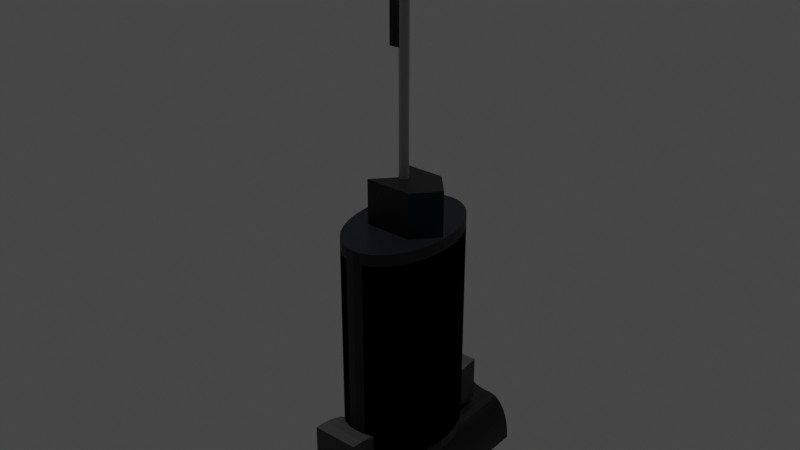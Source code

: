 # Source: Hoover.blend  (saved by Blender 2.80.75; exported with 4.5.12 LTS)
import bpy
from mathutils import Matrix  # noqa: F401  (used for matrix-valued properties, if any)

bpy.ops.wm.read_factory_settings(use_empty=True)
scene = bpy.context.scene
scene.name = 'Scene'

# ---- collections
col_collection = bpy.data.collections.new('Collection'); scene.collection.children.link(col_collection)

# ---- materials (node trees are filled in below, after node groups)
mat_material = bpy.data.materials.new('Material')
mat_material.alpha_threshold = 0.0
mat_material.use_transparent_shadow = False
mat_material.line_color = (0.0, 0.0, 0.0, 1.0)
mat_material_001 = bpy.data.materials.new('Material.001')
mat_material_001.use_transparent_shadow = False
mat_dark_blue_001 = bpy.data.materials.new('Dark Blue.001')
mat_dark_blue_001.use_transparent_shadow = False
mat_blue = bpy.data.materials.new('Blue')
mat_blue.use_transparent_shadow = False
mat_light_blue = bpy.data.materials.new('Light Blue')
mat_light_blue.use_transparent_shadow = False
mat_dark_blue = bpy.data.materials.new('Dark Blue')
mat_dark_blue.use_transparent_shadow = False
mat_hoovertube = bpy.data.materials.new('HooverTube')
mat_hoovertube.use_transparent_shadow = False
mat_hooverhandle = bpy.data.materials.new('HooverHandle')
mat_hooverhandle.use_transparent_shadow = False
mat_box = bpy.data.materials.new('Box')
mat_box.use_transparent_shadow = False
mat_button = bpy.data.materials.new('Button')
mat_button.use_transparent_shadow = False

# ---- material node trees
mat_material.use_nodes = True; mat_material.node_tree.nodes.clear()
_N = mat_material.node_tree.nodes; _L = mat_material.node_tree.links
n0 = _N.new('ShaderNodeOutputMaterial'); n0.name = 'Material Output'; n0.location = (300, 300)
n1 = _N.new('ShaderNodeBsdfPrincipled'); n1.name = 'Principled BSDF'; n1.location = (10, 300)
n1.distribution = 'GGX'
n1.subsurface_method = 'BURLEY'
n1.inputs[0].default_value = (0.0, 0.0, 0.0, 1.0)
n1.inputs[2].default_value = 0.4
n1.inputs[3].default_value = 1.45
n1.inputs[27].default_value = (0.0, 0.0, 0.0, 1.0)
n1.inputs[28].default_value = 1.0
_L.new(n1.outputs[0], n0.inputs[0])
n0.is_active_output = True
mat_material_001.use_nodes = True; mat_material_001.node_tree.nodes.clear()
_N = mat_material_001.node_tree.nodes; _L = mat_material_001.node_tree.links
n0 = _N.new('ShaderNodeOutputMaterial'); n0.name = 'Material Output'; n0.location = (300, 300)
n1 = _N.new('ShaderNodeBsdfPrincipled'); n1.name = 'Principled BSDF'; n1.location = (10, 300)
n1.distribution = 'GGX'
n1.subsurface_method = 'BURLEY'
n1.inputs[0].default_value = (0.04445, 0.04445, 0.04445, 1.0)
n1.inputs[3].default_value = 1.45
n1.inputs[27].default_value = (0.0, 0.0, 0.0, 1.0)
n1.inputs[28].default_value = 1.0
_L.new(n1.outputs[0], n0.inputs[0])
n0.is_active_output = True
mat_dark_blue_001.use_nodes = True; mat_dark_blue_001.node_tree.nodes.clear()
_N = mat_dark_blue_001.node_tree.nodes; _L = mat_dark_blue_001.node_tree.links
n0 = _N.new('ShaderNodeOutputMaterial'); n0.name = 'Material Output'; n0.location = (300, 300)
n1 = _N.new('ShaderNodeBsdfPrincipled'); n1.name = 'Principled BSDF'; n1.location = (10, 300)
n1.distribution = 'GGX'
n1.subsurface_method = 'BURLEY'
n1.inputs[0].default_value = (0.0, 0.0, 0.0, 1.0)
n1.inputs[2].default_value = 0.0
n1.inputs[3].default_value = 1.45
n1.inputs[13].default_value = 0.0
n1.inputs[20].default_value = 0.0
n1.inputs[27].default_value = (0.0, 0.0, 0.0, 1.0)
n1.inputs[28].default_value = 1.0
_L.new(n1.outputs[0], n0.inputs[0])
n0.is_active_output = True
mat_blue.use_nodes = True; mat_blue.node_tree.nodes.clear()
_N = mat_blue.node_tree.nodes; _L = mat_blue.node_tree.links
n0 = _N.new('ShaderNodeOutputMaterial'); n0.name = 'Material Output'; n0.location = (300, 300)
n1 = _N.new('ShaderNodeBsdfPrincipled'); n1.name = 'Principled BSDF'; n1.location = (10, 300)
n1.distribution = 'GGX'
n1.subsurface_method = 'BURLEY'
n1.inputs[0].default_value = (0.0, 0.001165, 0.005605, 1.0)
n1.inputs[3].default_value = 1.45
n1.inputs[27].default_value = (0.0, 0.0, 0.0, 1.0)
n1.inputs[28].default_value = 1.0
_L.new(n1.outputs[0], n0.inputs[0])
n0.is_active_output = True
mat_light_blue.use_nodes = True; mat_light_blue.node_tree.nodes.clear()
_N = mat_light_blue.node_tree.nodes; _L = mat_light_blue.node_tree.links
n0 = _N.new('ShaderNodeOutputMaterial'); n0.name = 'Material Output'; n0.location = (300, 300)
n1 = _N.new('ShaderNodeBsdfPrincipled'); n1.name = 'Principled BSDF'; n1.location = (10, 300)
n1.distribution = 'GGX'
n1.subsurface_method = 'BURLEY'
n1.inputs[0].default_value = (0.004155, 0.0331, 0.02853, 1.0)
n1.inputs[1].default_value = 1.0
n1.inputs[3].default_value = 1.45
n1.inputs[27].default_value = (0.0, 0.0, 0.0, 1.0)
n1.inputs[28].default_value = 1.0
_L.new(n1.outputs[0], n0.inputs[0])
n0.is_active_output = True
mat_dark_blue.use_nodes = True; mat_dark_blue.node_tree.nodes.clear()
_N = mat_dark_blue.node_tree.nodes; _L = mat_dark_blue.node_tree.links
n0 = _N.new('ShaderNodeOutputMaterial'); n0.name = 'Material Output'; n0.location = (300, 300)
n1 = _N.new('ShaderNodeBsdfPrincipled'); n1.name = 'Principled BSDF'; n1.location = (10, 300)
n1.distribution = 'GGX'
n1.subsurface_method = 'BURLEY'
n1.inputs[0].default_value = (0.0, 0.0, 0.0, 1.0)
n1.inputs[3].default_value = 1.45
n1.inputs[27].default_value = (0.0, 0.0, 0.0, 1.0)
n1.inputs[28].default_value = 1.0
_L.new(n1.outputs[0], n0.inputs[0])
n0.is_active_output = True
mat_hoovertube.use_nodes = True; mat_hoovertube.node_tree.nodes.clear()
_N = mat_hoovertube.node_tree.nodes; _L = mat_hoovertube.node_tree.links
n0 = _N.new('ShaderNodeOutputMaterial'); n0.name = 'Material Output'; n0.location = (300, 300)
n1 = _N.new('ShaderNodeBsdfPrincipled'); n1.name = 'Principled BSDF'; n1.location = (10, 300)
n1.distribution = 'GGX'
n1.subsurface_method = 'BURLEY'
n1.inputs[0].default_value = (1.0, 1.0, 1.0, 1.0)
n1.inputs[1].default_value = 1.0
n1.inputs[2].default_value = 1.0
n1.inputs[3].default_value = 1.45
n1.inputs[13].default_value = 0.0
n1.inputs[20].default_value = 0.0
n1.inputs[27].default_value = (0.0, 0.0, 0.0, 1.0)
n1.inputs[28].default_value = 1.0
_L.new(n1.outputs[0], n0.inputs[0])
n0.is_active_output = True
mat_hooverhandle.use_nodes = True; mat_hooverhandle.node_tree.nodes.clear()
_N = mat_hooverhandle.node_tree.nodes; _L = mat_hooverhandle.node_tree.links
n0 = _N.new('ShaderNodeOutputMaterial'); n0.name = 'Material Output'; n0.location = (300, 300)
n1 = _N.new('ShaderNodeBsdfPrincipled'); n1.name = 'Principled BSDF'; n1.location = (10, 300)
n1.distribution = 'GGX'
n1.subsurface_method = 'BURLEY'
n1.inputs[0].default_value = (0.0, 0.0, 0.0, 1.0)
n1.inputs[2].default_value = 0.5667
n1.inputs[3].default_value = 1.45
n1.inputs[24].default_value = 0.2
n1.inputs[27].default_value = (0.0, 0.0, 0.0, 1.0)
n1.inputs[28].default_value = 1.0
_L.new(n1.outputs[0], n0.inputs[0])
n0.is_active_output = True
mat_box.use_nodes = True; mat_box.node_tree.nodes.clear()
_N = mat_box.node_tree.nodes; _L = mat_box.node_tree.links
n0 = _N.new('ShaderNodeOutputMaterial'); n0.name = 'Material Output'; n0.location = (300, 300)
n1 = _N.new('ShaderNodeBsdfPrincipled'); n1.name = 'Principled BSDF'; n1.location = (10, 300)
n1.distribution = 'GGX'
n1.subsurface_method = 'BURLEY'
n1.inputs[0].default_value = (0.0, 0.0, 0.0, 1.0)
n1.inputs[3].default_value = 1.45
n1.inputs[27].default_value = (0.0, 0.0, 0.0, 1.0)
n1.inputs[28].default_value = 1.0
_L.new(n1.outputs[0], n0.inputs[0])
n0.is_active_output = True
mat_button.use_nodes = True; mat_button.node_tree.nodes.clear()
_N = mat_button.node_tree.nodes; _L = mat_button.node_tree.links
n0 = _N.new('ShaderNodeOutputMaterial'); n0.name = 'Material Output'; n0.location = (300, 300)
n1 = _N.new('ShaderNodeBsdfPrincipled'); n1.name = 'Principled BSDF'; n1.location = (10, 300)
n1.distribution = 'GGX'
n1.subsurface_method = 'BURLEY'
n1.inputs[3].default_value = 1.45
n1.inputs[27].default_value = (0.0, 0.0, 0.0, 1.0)
n1.inputs[28].default_value = 1.0
_L.new(n1.outputs[0], n0.inputs[0])
n0.is_active_output = True

# ---- world
world_world = bpy.data.worlds.new('World'); scene.world = world_world
world_world.use_nodes = True; world_world.node_tree.nodes.clear()
_N = world_world.node_tree.nodes; _L = world_world.node_tree.links
n0 = _N.new('ShaderNodeOutputWorld'); n0.name = 'World Output'; n0.location = (300, 300)
n1 = _N.new('ShaderNodeBackground'); n1.name = 'Background'; n1.location = (10, 300)
n1.inputs[0].default_value = (0.05088, 0.05088, 0.05088, 1.0)
_L.new(n1.outputs[0], n0.inputs[0])
n0.is_active_output = True
world_world.color = (0.05088, 0.05088, 0.05088)
world_world.use_sun_shadow = False
world_world.sun_shadow_jitter_overblur = 0.0

# ---- lights
light_sun = bpy.data.lights.new('Sun', 'SUN')
light_sun.transmission_factor = 0.0
light_sun.energy = 1.0
light_sun.shadow_soft_size = 0.125

# ---- meshes
me_cube = bpy.data.meshes.new('Cube')
me_cube.from_pydata([(0.0, 1.0, 1.256), (1.0, 1.0, -1.0), (1.0, -1.0, -1.0), (-1.0, 1.0, -1.0), (-1.0, -1.0, -1.0), (0.0, 1.0, -1.0), (0.0, -1.0, -1.0), (-0.5, 1.0, -1.0), (-0.5, -1.0, 1.0), (-0.5, -1.0, -1.0), (-0.5, 1.0, 1.0), (0.5, -1.0, -1.0), (0.5, 1.0, 1.0), (0.5, 1.0, -1.0), (0.5, -1.0, 1.0), (0.5, 1.0, 1.0), (1.0, 1.0, -1.0), (0.5712, 1.0, 0.9796), (0.6409, 1.0, 0.919), (0.7077, 1.0, 0.8193), (0.7703, 1.0, 0.6825), (0.8274, 1.0, 0.5115), (0.8779, 1.0, 0.3097), (0.9206, 1.0, 0.08128), (0.9548, 1.0, -0.1692), (0.9797, 1.0, -0.4365), (0.9949, 1.0, -0.7154), (1.0, -1.0, -1.0), (0.5, -1.0, 1.0), (0.9949, -1.0, -0.7154), (0.9797, -1.0, -0.4365), (0.9548, -1.0, -0.1692), (0.9206, -1.0, 0.08128), (0.8779, -1.0, 0.3097), (0.8274, -1.0, 0.5115), (0.7703, -1.0, 0.6825), (0.7077, -1.0, 0.8193), (0.6409, -1.0, 0.919), (0.5712, -1.0, 0.9796), (0.0, -1.0, 1.256), (0.5, -1.0, 1.0), (0.0, -1.0, 1.256), (-0.4999, -1.0, 1.0), (0.0, -1.0, 0.2306), (0.4132, -1.0, 1.004), (0.329, -1.0, 1.015), (0.25, -1.0, 1.034), (0.1786, -1.0, 1.06), (0.117, -1.0, 1.091), (0.06699, -1.0, 1.128), (0.03015, -1.0, 1.168), (0.007596, -1.0, 1.211), (0.0, 1.0, 1.256), (0.5, 1.0, 1.0), (0.0, 1.0, 0.2306), (-0.4999, 1.0, 1.0), (0.007596, 1.0, 1.211), (0.03015, 1.0, 1.168), (0.06699, 1.0, 1.128), (0.117, 1.0, 1.091), (0.1786, 1.0, 1.06), (0.25, 1.0, 1.034), (0.329, 1.0, 1.015), (0.4132, 1.0, 1.004), (-1.0, 1.0, -0.03376), (-0.5, 1.0, 1.0), (-0.9964, 1.0, 0.09084), (-0.9855, 1.0, 0.2136), (-0.9675, 1.0, 0.3328), (-0.9427, 1.0, 0.4467), (-0.9115, 1.0, 0.5535), (-0.8743, 1.0, 0.6517), (-0.8316, 1.0, 0.74), (-0.784, 1.0, 0.817), (-0.7324, 1.0, 0.8816), (-0.6773, 1.0, 0.9328), (-0.6197, 1.0, 0.97), (-0.5603, 1.0, 0.9925), (-0.5, -1.0, 1.0), (-1.0, -1.0, -0.03376), (-0.5603, -1.0, 0.9925), (-0.6197, -1.0, 0.97), (-0.6773, -1.0, 0.9328), (-0.7324, -1.0, 0.8816), (-0.784, -1.0, 0.817), (-0.8316, -1.0, 0.74), (-0.8743, -1.0, 0.6517), (-0.9115, -1.0, 0.5535), (-0.9427, -1.0, 0.4467), (-0.9675, -1.0, 0.3328), (-0.9855, -1.0, 0.2136), (-0.9964, -1.0, 0.09084), (-0.5, 1.0, 1.0), (0.0, 1.0, 1.256), (-0.4938, 1.0, 1.04), (-0.4755, 1.0, 1.079), (-0.4455, 1.0, 1.116), (-0.4045, 1.0, 1.15), (-0.3536, 1.0, 1.181), (-0.2939, 1.0, 1.207), (-0.227, 1.0, 1.228), (-0.1545, 1.0, 1.243), (-0.07822, 1.0, 1.253), (0.0, -1.0, 1.256), (-0.5, -1.0, 1.0), (-0.07822, -1.0, 1.253), (-0.1545, -1.0, 1.243), (-0.227, -1.0, 1.228), (-0.2939, -1.0, 1.207), (-0.3536, -1.0, 1.181), (-0.4045, -1.0, 1.15), (-0.4455, -1.0, 1.116), (-0.4755, -1.0, 1.079), (-0.4938, -1.0, 1.04), (-1.0, 0.9, -1.0), (0.0, 0.9, 1.256), (1.0, 0.9, -1.0), (0.0, 0.9, -1.0), (-0.5, 0.9, -1.0), (-0.5, 0.9, 1.0), (0.5, 0.9, 1.0), (0.5, 0.9, -1.0), (0.5, 0.9, 1.0), (0.5712, 0.9, 0.9796), (0.6409, 0.9, 0.919), (0.7077, 0.9, 0.8193), (0.7703, 0.9, 0.6825), (0.8274, 0.9, 0.5115), (0.8779, 0.9, 0.3097), (0.9206, 0.9, 0.08128), (0.9548, 0.9, -0.1692), (0.9797, 0.9, -0.4365), (0.9949, 0.9, -0.7154), (1.0, 0.9, -1.0), (0.0, 0.9, 1.256), (0.007596, 0.9, 1.211), (0.03015, 0.9, 1.168), (0.06699, 0.9, 1.128), (0.117, 0.9, 1.091), (0.1786, 0.9, 1.06), (0.25, 0.9, 1.034), (0.329, 0.9, 1.015), (0.4132, 0.9, 1.004), (0.5, 0.9, 1.0), (-0.5, 0.9, 1.0), (-0.5603, 0.9, 0.9925), (-0.6197, 0.9, 0.97), (-0.6773, 0.9, 0.9328), (-0.7324, 0.9, 0.8816), (-0.784, 0.9, 0.817), (-0.8316, 0.9, 0.74), (-0.8743, 0.9, 0.6517), (-0.9115, 0.9, 0.5535), (-0.9427, 0.9, 0.4467), (-0.9675, 0.9, 0.3328), (-0.9855, 0.9, 0.2136), (-0.9964, 0.9, 0.09084), (-1.0, 0.9, -0.03376), (-0.5, 0.9, 1.0), (-0.4938, 0.9, 1.04), (-0.4755, 0.9, 1.079), (-0.4455, 0.9, 1.116), (-0.4045, 0.9, 1.15), (-0.3536, 0.9, 1.181), (-0.2939, 0.9, 1.207), (-0.227, 0.9, 1.228), (-0.1545, 0.9, 1.243), (-0.07822, 0.9, 1.253), (0.0, 0.9, 1.256), (-1.0, -0.905, -1.0), (0.0, -0.905, 1.256), (0.0, -0.905, -1.0), (-0.5, -0.905, -1.0), (-0.5, -0.905, 1.0), (0.5, -0.905, 1.0), (0.5, -0.905, -1.0), (0.5, -0.905, 1.0), (0.0, -0.905, 1.256), (-0.5603, -0.905, 0.9925), (-0.6197, -0.905, 0.97), (-0.6773, -0.905, 0.9328), (-0.7324, -0.905, 0.8816), (-0.784, -0.905, 0.817), (-0.8316, -0.905, 0.74), (-0.8743, -0.905, 0.6517), (-0.9115, -0.905, 0.5535), (-0.9427, -0.905, 0.4467), (-0.9675, -0.905, 0.3328), (-0.9855, -0.905, 0.2136), (-0.9964, -0.905, 0.09084), (-1.0, -0.905, -0.03376), (-0.5, -0.905, 1.0), (1.0, -0.905, -1.0), (0.5712, -0.905, 0.9796), (0.6409, -0.905, 0.919), (0.7077, -0.905, 0.8193), (0.7703, -0.905, 0.6825), (0.8274, -0.905, 0.5115), (0.8779, -0.905, 0.3097), (0.9206, -0.905, 0.08128), (0.9548, -0.905, -0.1692), (0.9797, -0.905, -0.4365), (0.9949, -0.905, -0.7154), (1.0, -0.905, -1.0), (0.007596, -0.905, 1.211), (0.03015, -0.905, 1.168), (0.06699, -0.905, 1.128), (0.117, -0.905, 1.091), (0.1786, -0.905, 1.06), (0.25, -0.905, 1.034), (0.329, -0.905, 1.015), (0.4132, -0.905, 1.004), (0.5, -0.905, 1.0), (-0.5, -0.905, 1.0), (-0.4938, -0.905, 1.04), (-0.4755, -0.905, 1.079), (-0.4455, -0.905, 1.116), (-0.4045, -0.905, 1.15), (-0.3536, -0.905, 1.181), (-0.2939, -0.905, 1.207), (-0.227, -0.905, 1.228), (-0.1545, -0.905, 1.243), (-0.07822, -0.905, 1.253), (0.0, -0.905, 1.256)], [], [(9, 8, 78, 80, 81, 82, 83, 84, 85, 86, 87, 88, 89, 90, 91, 79, 4), (173, 213, 78, 8), (175, 192, 2, 11), (176, 174, 14, 28), (192, 203, 27, 2), (5, 54, 53, 12, 13), (172, 171, 6, 9), (134, 52, 0, 115), (11, 14, 40, 43, 6), (169, 172, 9, 4), (114, 157, 64, 3), (8, 42, 41, 39, 103, 105, 106, 107, 108, 109, 110, 111, 112, 113, 104), (2, 27, 29, 30, 31, 32, 33, 34, 35, 36, 37, 38, 28, 14, 11), (52, 55, 10, 92, 94, 95, 96, 97, 98, 99, 100, 101, 102, 93, 0), (171, 175, 11, 6), (176, 28, 38, 193), (193, 38, 37, 194), (194, 37, 36, 195), (195, 36, 35, 196), (196, 35, 34, 197), (197, 34, 33, 198), (198, 33, 32, 199), (199, 32, 31, 200), (200, 31, 30, 201), (201, 30, 29, 202), (202, 29, 27, 203), (13, 12, 15, 17, 18, 19, 20, 21, 22, 23, 24, 25, 26, 16, 1), (173, 8, 104, 191), (6, 43, 42, 8, 9), (7, 10, 55, 54, 5), (40, 44, 45, 46, 47, 48, 49, 50, 51, 41, 42, 43), (52, 56, 57, 58, 59, 60, 61, 62, 63, 53, 54, 55), (177, 41, 51, 204), (204, 51, 50, 205), (205, 50, 49, 206), (206, 49, 48, 207), (207, 48, 47, 208), (208, 47, 46, 209), (209, 46, 45, 210), (210, 45, 44, 211), (211, 44, 40, 212), (174, 212, 40, 14), (144, 65, 77, 145), (145, 77, 76, 146), (146, 76, 75, 147), (147, 75, 74, 148), (148, 74, 73, 149), (149, 73, 72, 150), (150, 72, 71, 151), (151, 71, 70, 152), (152, 70, 69, 153), (153, 69, 68, 154), (154, 68, 67, 155), (155, 67, 66, 156), (156, 66, 64, 157), (3, 64, 66, 67, 68, 69, 70, 71, 72, 73, 74, 75, 76, 77, 65, 10, 7), (191, 104, 113, 214), (214, 113, 112, 215), (215, 112, 111, 216), (216, 111, 110, 217), (217, 110, 109, 218), (218, 109, 108, 219), (219, 108, 107, 220), (220, 107, 106, 221), (221, 106, 105, 222), (222, 105, 103, 223), (170, 223, 103, 39), (0, 93, 168, 115), (102, 167, 168, 93), (101, 166, 167, 102), (100, 165, 166, 101), (99, 164, 165, 100), (98, 163, 164, 99), (97, 162, 163, 98), (96, 161, 162, 97), (95, 160, 161, 96), (94, 159, 160, 95), (92, 158, 159, 94), (189, 156, 157, 190), (188, 155, 156, 189), (187, 154, 155, 188), (186, 153, 154, 187), (185, 152, 153, 186), (184, 151, 152, 185), (183, 150, 151, 184), (182, 149, 150, 183), (181, 148, 149, 182), (180, 147, 148, 181), (179, 146, 147, 180), (178, 145, 146, 179), (213, 144, 145, 178), (12, 53, 143, 120), (63, 142, 143, 53), (62, 141, 142, 63), (61, 140, 141, 62), (60, 139, 140, 61), (59, 138, 139, 60), (58, 137, 138, 59), (57, 136, 137, 58), (56, 135, 136, 57), (52, 134, 135, 56), (10, 119, 158, 92), (26, 132, 133, 16), (25, 131, 132, 26), (24, 130, 131, 25), (23, 129, 130, 24), (22, 128, 129, 23), (21, 127, 128, 22), (20, 126, 127, 21), (19, 125, 126, 20), (18, 124, 125, 19), (17, 123, 124, 18), (15, 122, 123, 17), (5, 13, 121, 117), (169, 190, 157, 114), (3, 7, 118, 114), (177, 134, 115, 170), (7, 5, 117, 118), (1, 16, 133, 116), (15, 12, 120, 122), (13, 1, 116, 121), (10, 65, 144, 119), (41, 177, 170, 39), (4, 79, 190, 169), (78, 213, 178, 80), (80, 178, 179, 81), (81, 179, 180, 82), (82, 180, 181, 83), (83, 181, 182, 84), (84, 182, 183, 85), (85, 183, 184, 86), (86, 184, 185, 87), (87, 185, 186, 88), (88, 186, 187, 89), (89, 187, 188, 90), (90, 188, 189, 91), (91, 189, 190, 79), (115, 168, 223, 170), (167, 222, 223, 168), (166, 221, 222, 167), (165, 220, 221, 166), (164, 219, 220, 165), (163, 218, 219, 164), (162, 217, 218, 163), (161, 216, 217, 162), (160, 215, 216, 161), (159, 214, 215, 160), (158, 191, 214, 159), (120, 143, 212, 174), (142, 211, 212, 143), (141, 210, 211, 142), (140, 209, 210, 141), (139, 208, 209, 140), (138, 207, 208, 139), (137, 206, 207, 138), (136, 205, 206, 137), (135, 204, 205, 136), (134, 177, 204, 135), (119, 173, 191, 158), (132, 202, 203, 133), (131, 201, 202, 132), (130, 200, 201, 131), (129, 199, 200, 130), (128, 198, 199, 129), (127, 197, 198, 128), (126, 196, 197, 127), (125, 195, 196, 126), (124, 194, 195, 125), (123, 193, 194, 124), (122, 176, 193, 123), (117, 121, 175, 171), (114, 118, 172, 169), (118, 117, 171, 172), (116, 133, 203, 192), (122, 120, 174, 176), (121, 116, 192, 175), (119, 144, 213, 173)])
_uv = me_cube.uv_layers.new(name='UVMap')
_uv.uv.foreach_set('vector', [0.375, 0.4375, 0.625, 0.4375, 0.625, 0.4375, 0.6241, 0.445, 0.6212, 0.4525, 0.6166, 0.4597, 0.6102, 0.4665, 0.6021, 0.473, 0.5925, 0.4789, 0.5815, 0.4843, 0.5692, 0.4889, 0.5558, 0.4928, 0.5416, 0.4959, 0.5267, 0.4982, 0.5114, 0.4995, 0.4958, 0.5, 0.375, 0.5, 0.2742, 0.1189, 0.5625, 0.2381, 0.5625, 0.25, 0.5625, 0.25, 0.5625, 0.9881, 0.625, 0.9881, 0.625, 1.0, 0.5625, 1.0, 0.4375, 0.2381, 0.216, 0.119, 0.4375, 0.25, 0.4375, 0.25, 0.06094, 0.3627, 0.125, 0.7381, 0.125, 0.75, 0.125, 0.75, 0.625, 0.625, 0.7788, 0.625, 0.875, 0.6875, 0.875, 0.6875, 0.625, 0.6875, 0.4375, 0.9881, 0.5, 0.9881, 0.5, 1.0, 0.4375, 1.0, 0.5, 0.0125, 0.5, 0.0, 0.5, 0.0, 0.25, 0.00625, 0.375, 0.3125, 0.625, 0.3125, 0.625, 0.3125, 0.5288, 0.375, 0.375, 0.375, 0.375, 0.9881, 0.4375, 0.9881, 0.4375, 1.0, 0.375, 1.0, 0.375, 0.7375, 0.4958, 0.7375, 0.4958, 0.75, 0.375, 0.75, 0.625, 0.4375, 0.625, 0.4375, 0.625, 0.375, 0.625, 0.375, 0.625, 0.375, 0.5482, 0.2949, 0.5545, 0.2981, 0.5606, 0.3011, 0.5662, 0.3039, 0.5833, 0.3064, 0.5833, 0.3085, 0.5833, 0.3102, 0.5833, 0.3115, 0.5833, 0.3122, 0.625, 0.4375, 0.375, 0.25, 0.375, 0.25, 0.4106, 0.2506, 0.4454, 0.2525, 0.4789, 0.2556, 0.5102, 0.2599, 0.5387, 0.2653, 0.5639, 0.2716, 0.5853, 0.2787, 0.6024, 0.2865, 0.6149, 0.2949, 0.6225, 0.3036, 0.625, 0.3125, 0.625, 0.3125, 0.375, 0.3125, 0.875, 0.625, 0.875, 0.5625, 0.875, 0.5625, 0.875, 0.5625, 0.6667, 0.1878, 0.6667, 0.1885, 0.6667, 0.1898, 0.6667, 0.1915, 0.6667, 0.1936, 0.6495, 0.1961, 0.6439, 0.1989, 0.6379, 0.2019, 0.6315, 0.2051, 0.875, 0.625, 0.875, 0.625, 0.5, 0.9881, 0.5625, 0.9881, 0.5625, 1.0, 0.5, 1.0, 0.4375, 0.2381, 0.4375, 0.25, 0.4286, 0.25, 0.4286, 0.2381, 0.4286, 0.2381, 0.4286, 0.25, 0.4199, 0.25, 0.4199, 0.2381, 0.4199, 0.2381, 0.4199, 0.25, 0.4115, 0.25, 0.4115, 0.2381, 0.4115, 0.2381, 0.4115, 0.25, 0.4037, 0.25, 0.4037, 0.2381, 0.4037, 0.2381, 0.4037, 0.25, 0.3966, 0.25, 0.3966, 0.2381, 0.3966, 0.2381, 0.3966, 0.25, 0.375, 0.25, 0.375, 0.2381, 0.2887, 0.7381, 0.2887, 0.75, 0.2602, 0.75, 0.2602, 0.7381, 0.2602, 0.7381, 0.2602, 0.75, 0.2289, 0.75, 0.2289, 0.7381, 0.2289, 0.7381, 0.2289, 0.75, 0.1954, 0.75, 0.1954, 0.7381, 0.1954, 0.7381, 0.1954, 0.75, 0.1606, 0.75, 0.1606, 0.7381, 0.1606, 0.7381, 0.1606, 0.75, 0.125, 0.75, 0.125, 0.7381, 0.625, 0.6875, 0.875, 0.6875, 0.875, 0.6875, 0.8725, 0.6964, 0.8649, 0.7051, 0.8524, 0.7135, 0.8353, 0.7213, 0.8139, 0.7284, 0.7887, 0.7347, 0.7602, 0.7401, 0.7289, 0.7444, 0.6954, 0.7475, 0.6606, 0.7494, 0.625, 0.75, 0.625, 0.75, 0.2742, 0.1189, 0.5625, 0.25, 0.5625, 0.25, 0.5625, 0.2381, 0.375, 0.375, 0.5288, 0.375, 0.625, 0.4375, 0.625, 0.4375, 0.375, 0.4375, 0.625, 0.5625, 0.875, 0.5625, 0.875, 0.5625, 0.7788, 0.625, 0.625, 0.625, 0.625, 0.3125, 0.6255, 0.3234, 0.6269, 0.3339, 0.6293, 0.3437, 0.625, 0.3527, 0.625, 0.3604, 0.625, 0.3666, 0.625, 0.3712, 0.625, 0.3741, 0.625, 0.375, 0.625, 0.375, 0.5288, 0.375, 0.875, 0.625, 0.875, 0.6259, 0.875, 0.6288, 0.875, 0.6334, 0.875, 0.625, 0.875, 0.625, 0.875, 0.625, 0.875, 0.625, 0.875, 0.625, 0.875, 0.625, 0.875, 0.625, 0.875, 0.5625, 0.5, 0.2381, 0.5, 0.25, 0.5, 0.25, 0.5, 0.2381, 0.5, 0.2381, 0.5, 0.25, 0.5, 0.25, 0.5, 0.2381, 0.5, 0.2381, 0.5, 0.25, 0.5, 0.25, 0.5, 0.2381, 0.5, 0.2381, 0.5, 0.25, 0.5, 0.25, 0.5, 0.2381, 0.5, 0.2381, 0.5, 0.25, 0.4777, 0.25, 0.4777, 0.2381, 0.4777, 0.2381, 0.4777, 0.25, 0.4688, 0.25, 0.4688, 0.2381, 0.4688, 0.2381, 0.4688, 0.25, 0.4589, 0.25, 0.4589, 0.2381, 0.4589, 0.2381, 0.4589, 0.25, 0.4484, 0.25, 0.4484, 0.2381, 0.4484, 0.2381, 0.4484, 0.25, 0.4375, 0.25, 0.4375, 0.2381, 0.216, 0.119, 0.4375, 0.2381, 0.4375, 0.25, 0.4375, 0.25, 0.5625, 0.0125, 0.5625, 0.0, 0.57, 0.0, 0.57, 0.0125, 0.57, 0.0125, 0.57, 0.0, 0.5775, 0.0, 0.5775, 0.0125, 0.5775, 0.0125, 0.5775, 0.0, 0.5847, 0.0, 0.5847, 0.0125, 0.5847, 0.0125, 0.5847, 0.0, 0.5915, 0.0, 0.5915, 0.0125, 0.5915, 0.0125, 0.5915, 0.0, 0.598, 0.0, 0.598, 0.0125, 0.598, 0.0125, 0.598, 0.0, 0.6039, 0.0, 0.6039, 0.0125, 0.6039, 0.0125, 0.6039, 0.0, 0.625, 0.0, 0.625, 0.0125, 0.5815, 0.7375, 0.5815, 0.75, 0.5692, 0.75, 0.5692, 0.7375, 0.5692, 0.7375, 0.5692, 0.75, 0.5558, 0.75, 0.5558, 0.7375, 0.5558, 0.7375, 0.5558, 0.75, 0.5416, 0.75, 0.5416, 0.7375, 0.5416, 0.7375, 0.5416, 0.75, 0.5267, 0.75, 0.5267, 0.7375, 0.5267, 0.7375, 0.5267, 0.75, 0.5114, 0.75, 0.5114, 0.7375, 0.5114, 0.7375, 0.5114, 0.75, 0.4958, 0.75, 0.4958, 0.7375, 0.625, 0.5, 0.7458, 0.5, 0.7614, 0.5005, 0.7767, 0.5018, 0.7916, 0.5041, 0.8058, 0.5072, 0.8192, 0.5111, 0.8315, 0.5157, 0.8425, 0.5211, 0.8521, 0.527, 0.8602, 0.5335, 0.8666, 0.5403, 0.8712, 0.5475, 0.8741, 0.555, 0.875, 0.5625, 0.875, 0.5625, 0.625, 0.5625, 0.5625, 0.2381, 0.5625, 0.25, 0.5833, 0.3122, 0.5873, 0.3063, 0.5873, 0.3063, 0.5833, 0.3122, 0.5833, 0.3115, 0.5873, 0.3056, 0.5873, 0.3056, 0.5833, 0.3115, 0.5833, 0.3102, 0.5873, 0.3045, 0.5873, 0.3045, 0.5833, 0.3102, 0.5833, 0.3085, 0.5873, 0.303, 0.5873, 0.303, 0.5833, 0.3085, 0.5833, 0.3064, 0.5873, 0.301, 0.5873, 0.301, 0.5833, 0.3064, 0.5662, 0.3039, 0.5701, 0.2988, 0.5701, 0.2988, 0.5662, 0.3039, 0.5606, 0.3011, 0.5645, 0.2963, 0.5645, 0.2963, 0.5606, 0.3011, 0.5545, 0.2981, 0.5585, 0.2935, 0.5585, 0.2935, 0.5545, 0.2981, 0.5482, 0.2949, 0.5521, 0.2907, 0.5521, 0.2907, 0.5482, 0.2949, 0.5, 0.25, 0.5, 0.2381, 0.2469, 0.119, 0.5, 0.2381, 0.5, 0.25, 0.5, 0.25, 0.5, 0.0, 0.5, 0.0, 0.5, 0.0125, 0.25, 0.00625, 0.6315, 0.2051, 0.6274, 0.2096, 0.5, 0.0125, 0.5, 0.0, 0.6379, 0.2019, 0.6337, 0.2067, 0.6274, 0.2096, 0.6315, 0.2051, 0.6439, 0.1989, 0.6397, 0.204, 0.6337, 0.2067, 0.6379, 0.2019, 0.6495, 0.1961, 0.6453, 0.2015, 0.6397, 0.204, 0.6439, 0.1989, 0.6667, 0.1936, 0.6625, 0.1992, 0.6453, 0.2015, 0.6495, 0.1961, 0.6667, 0.1915, 0.6625, 0.1973, 0.6625, 0.1992, 0.6667, 0.1936, 0.6667, 0.1898, 0.6625, 0.1958, 0.6625, 0.1973, 0.6667, 0.1915, 0.6667, 0.1885, 0.6625, 0.1947, 0.6625, 0.1958, 0.6667, 0.1898, 0.6667, 0.1878, 0.6625, 0.194, 0.6625, 0.1947, 0.6667, 0.1885, 0.5625, 0.0, 0.5625, 0.0125, 0.6625, 0.194, 0.6667, 0.1878, 0.5114, 0.5119, 0.5114, 0.7375, 0.4958, 0.7375, 0.4958, 0.5119, 0.5267, 0.5119, 0.5267, 0.7375, 0.5114, 0.7375, 0.5114, 0.5119, 0.5416, 0.5119, 0.5416, 0.7375, 0.5267, 0.7375, 0.5267, 0.5119, 0.5558, 0.5119, 0.5558, 0.7375, 0.5416, 0.7375, 0.5416, 0.5119, 0.5692, 0.5119, 0.5692, 0.7375, 0.5558, 0.7375, 0.5558, 0.5119, 0.5815, 0.5119, 0.5815, 0.7375, 0.5692, 0.7375, 0.5692, 0.5119, 0.6039, 0.2381, 0.6039, 0.0125, 0.625, 0.0125, 0.625, 0.2381, 0.598, 0.2381, 0.598, 0.0125, 0.6039, 0.0125, 0.6039, 0.2381, 0.5915, 0.2381, 0.5915, 0.0125, 0.598, 0.0125, 0.598, 0.2381, 0.5847, 0.2381, 0.5847, 0.0125, 0.5915, 0.0125, 0.5915, 0.2381, 0.5775, 0.2381, 0.5775, 0.0125, 0.5847, 0.0125, 0.5847, 0.2381, 0.57, 0.2381, 0.57, 0.0125, 0.5775, 0.0125, 0.5775, 0.2381, 0.5625, 0.2381, 0.5625, 0.0125, 0.57, 0.0125, 0.57, 0.2381, 0.4375, 0.0, 0.4375, 0.0, 0.4375, 0.0125, 0.2188, 0.00625, 0.4484, 0.0, 0.4484, 0.0125, 0.4375, 0.0125, 0.4375, 0.0, 0.4589, 0.0, 0.4589, 0.0125, 0.4484, 0.0125, 0.4484, 0.0, 0.4688, 0.0, 0.4688, 0.0125, 0.4589, 0.0125, 0.4589, 0.0, 0.4777, 0.0, 0.4777, 0.0125, 0.4688, 0.0125, 0.4688, 0.0, 0.5, 0.0, 0.5, 0.0125, 0.4777, 0.0125, 0.4777, 0.0, 0.5, 0.0, 0.5, 0.0125, 0.5, 0.0125, 0.5, 0.0, 0.5, 0.0, 0.5, 0.0125, 0.5, 0.0125, 0.5, 0.0, 0.5, 0.0, 0.5, 0.0125, 0.5, 0.0125, 0.5, 0.0, 0.5, 0.0, 0.5, 0.0125, 0.5, 0.0125, 0.5, 0.0, 0.5625, 0.0, 0.2812, 0.00625, 0.5625, 0.0125, 0.5625, 0.0, 0.1606, 0.5, 0.1606, 0.5125, 0.125, 0.5125, 0.125, 0.5, 0.1954, 0.5, 0.1954, 0.5125, 0.1606, 0.5125, 0.1606, 0.5, 0.2289, 0.5, 0.2289, 0.5125, 0.1954, 0.5125, 0.1954, 0.5, 0.2602, 0.5, 0.2602, 0.5125, 0.2289, 0.5125, 0.2289, 0.5, 0.2887, 0.5, 0.2887, 0.5125, 0.2602, 0.5125, 0.2602, 0.5, 0.3966, 0.0, 0.3966, 0.0125, 0.375, 0.0125, 0.375, 0.0, 0.4037, 0.0, 0.4037, 0.0125, 0.3966, 0.0125, 0.3966, 0.0, 0.4115, 0.0, 0.4115, 0.0125, 0.4037, 0.0125, 0.4037, 0.0, 0.4199, 0.0, 0.4199, 0.0125, 0.4115, 0.0125, 0.4115, 0.0, 0.4286, 0.0, 0.4286, 0.0125, 0.4199, 0.0125, 0.4199, 0.0, 0.4375, 0.0, 0.4375, 0.0125, 0.4286, 0.0125, 0.4286, 0.0, 0.5, 0.75, 0.5625, 0.75, 0.5625, 0.7625, 0.5, 0.7625, 0.375, 0.5119, 0.4958, 0.5119, 0.4958, 0.7375, 0.375, 0.7375, 0.375, 0.75, 0.4375, 0.75, 0.4375, 0.7625, 0.375, 0.7625, 0.5, 0.2381, 0.5, 0.0125, 0.25, 0.00625, 0.2469, 0.119, 0.4375, 0.75, 0.5, 0.75, 0.5, 0.7625, 0.4375, 0.7625, 0.125, 0.5, 0.125, 0.5, 0.125, 0.5125, 0.0625, 0.2562, 0.4375, 0.0, 0.4375, 0.0, 0.2188, 0.00625, 0.4375, 0.0125, 0.5625, 0.75, 0.625, 0.75, 0.625, 0.7625, 0.5625, 0.7625, 0.5625, 0.0, 0.5625, 0.0, 0.5625, 0.0125, 0.2812, 0.00625, 0.5, 0.25, 0.5, 0.2381, 0.2469, 0.119, 0.5, 0.25, 0.375, 0.5, 0.4958, 0.5, 0.4958, 0.5119, 0.375, 0.5119, 0.5625, 0.25, 0.5625, 0.2381, 0.57, 0.2381, 0.57, 0.25, 0.57, 0.25, 0.57, 0.2381, 0.5775, 0.2381, 0.5775, 0.25, 0.5775, 0.25, 0.5775, 0.2381, 0.5847, 0.2381, 0.5847, 0.25, 0.5847, 0.25, 0.5847, 0.2381, 0.5915, 0.2381, 0.5915, 0.25, 0.5915, 0.25, 0.5915, 0.2381, 0.598, 0.2381, 0.598, 0.25, 0.598, 0.25, 0.598, 0.2381, 0.6039, 0.2381, 0.6039, 0.25, 0.6039, 0.25, 0.6039, 0.2381, 0.625, 0.2381, 0.625, 0.25, 0.5815, 0.5, 0.5815, 0.5119, 0.5692, 0.5119, 0.5692, 0.5, 0.5692, 0.5, 0.5692, 0.5119, 0.5558, 0.5119, 0.5558, 0.5, 0.5558, 0.5, 0.5558, 0.5119, 0.5416, 0.5119, 0.5416, 0.5, 0.5416, 0.5, 0.5416, 0.5119, 0.5267, 0.5119, 0.5267, 0.5, 0.5267, 0.5, 0.5267, 0.5119, 0.5114, 0.5119, 0.5114, 0.5, 0.5114, 0.5, 0.5114, 0.5119, 0.4958, 0.5119, 0.4958, 0.5, 0.25, 0.00625, 0.5, 0.0125, 0.5, 0.2381, 0.2469, 0.119, 0.6274, 0.2096, 0.5521, 0.2907, 0.5, 0.2381, 0.5, 0.0125, 0.6337, 0.2067, 0.5585, 0.2935, 0.5521, 0.2907, 0.6274, 0.2096, 0.6397, 0.204, 0.5645, 0.2963, 0.5585, 0.2935, 0.6337, 0.2067, 0.6453, 0.2015, 0.5701, 0.2988, 0.5645, 0.2963, 0.6397, 0.204, 0.6625, 0.1992, 0.5873, 0.301, 0.5701, 0.2988, 0.6453, 0.2015, 0.6625, 0.1973, 0.5873, 0.303, 0.5873, 0.301, 0.6625, 0.1992, 0.6625, 0.1958, 0.5873, 0.3045, 0.5873, 0.303, 0.6625, 0.1973, 0.6625, 0.1947, 0.5873, 0.3056, 0.5873, 0.3045, 0.6625, 0.1958, 0.6625, 0.194, 0.5873, 0.3063, 0.5873, 0.3056, 0.6625, 0.1947, 0.5625, 0.0125, 0.5625, 0.2381, 0.5873, 0.3063, 0.6625, 0.194, 0.2188, 0.00625, 0.4375, 0.0125, 0.4375, 0.2381, 0.216, 0.119, 0.4484, 0.0125, 0.4484, 0.2381, 0.4375, 0.2381, 0.4375, 0.0125, 0.4589, 0.0125, 0.4589, 0.2381, 0.4484, 0.2381, 0.4484, 0.0125, 0.4688, 0.0125, 0.4688, 0.2381, 0.4589, 0.2381, 0.4589, 0.0125, 0.4777, 0.0125, 0.4777, 0.2381, 0.4688, 0.2381, 0.4688, 0.0125, 0.5, 0.0125, 0.5, 0.2381, 0.4777, 0.2381, 0.4777, 0.0125, 0.5, 0.0125, 0.5, 0.2381, 0.5, 0.2381, 0.5, 0.0125, 0.5, 0.0125, 0.5, 0.2381, 0.5, 0.2381, 0.5, 0.0125, 0.5, 0.0125, 0.5, 0.2381, 0.5, 0.2381, 0.5, 0.0125, 0.5, 0.0125, 0.5, 0.2381, 0.5, 0.2381, 0.5, 0.0125, 0.2812, 0.00625, 0.2742, 0.1189, 0.5625, 0.2381, 0.5625, 0.0125, 0.1606, 0.5125, 0.1606, 0.7381, 0.125, 0.7381, 0.125, 0.5125, 0.1954, 0.5125, 0.1954, 0.7381, 0.1606, 0.7381, 0.1606, 0.5125, 0.2289, 0.5125, 0.2289, 0.7381, 0.1954, 0.7381, 0.1954, 0.5125, 0.2602, 0.5125, 0.2602, 0.7381, 0.2289, 0.7381, 0.2289, 0.5125, 0.2887, 0.5125, 0.2887, 0.7381, 0.2602, 0.7381, 0.2602, 0.5125, 0.3966, 0.0125, 0.3966, 0.2381, 0.375, 0.2381, 0.375, 0.0125, 0.4037, 0.0125, 0.4037, 0.2381, 0.3966, 0.2381, 0.3966, 0.0125, 0.4115, 0.0125, 0.4115, 0.2381, 0.4037, 0.2381, 0.4037, 0.0125, 0.4199, 0.0125, 0.4199, 0.2381, 0.4115, 0.2381, 0.4115, 0.0125, 0.4286, 0.0125, 0.4286, 0.2381, 0.4199, 0.2381, 0.4199, 0.0125, 0.4375, 0.0125, 0.4375, 0.2381, 0.4286, 0.2381, 0.4286, 0.0125, 0.5, 0.7625, 0.5625, 0.7625, 0.5625, 0.9881, 0.5, 0.9881, 0.375, 0.7625, 0.4375, 0.7625, 0.4375, 0.9881, 0.375, 0.9881, 0.4375, 0.7625, 0.5, 0.7625, 0.5, 0.9881, 0.4375, 0.9881, 0.0625, 0.2562, 0.125, 0.5125, 0.125, 0.7381, 0.06094, 0.3627, 0.4375, 0.0125, 0.2188, 0.00625, 0.216, 0.119, 0.4375, 0.2381, 0.5625, 0.7625, 0.625, 0.7625, 0.625, 0.9881, 0.5625, 0.9881, 0.2812, 0.00625, 0.5625, 0.0125, 0.5625, 0.2381, 0.2742, 0.1189])
me_cube.materials.append(mat_material)
me_cube.use_remesh_preserve_volume = False
me_cube.use_remesh_preserve_attributes = False
me_cube.use_mirror_vertex_groups = False
me_cube.update()
me_cube_001 = bpy.data.meshes.new('Cube.001')
me_cube_001.from_pydata([(-1.0, -1.0, -1.0), (-1.0, -1.0, 1.0), (-1.0, 1.0, -1.0), (-1.0, 1.0, 1.0), (1.0, -1.0, -1.0), (1.0, -1.0, 1.0), (1.0, 1.0, -1.0), (1.0, 1.0, 1.0), (-1.0, 0.0, -1.0), (1.0, 0.0, -1.0), (-1.0, 0.5, 1.0), (1.0, 0.5, -1.0), (-1.0, 0.5, -1.0), (1.0, 0.5, 1.0), (-1.0, -0.5, -1.0), (1.0, -0.5, 1.0), (-1.0, -0.5, 1.0), (1.0, -0.5, -1.0), (-1.0, 1.0, 3.0), (1.0, 1.0, 3.0), (1.0, -1.0, 3.0), (-1.0, -1.0, 3.0), (-1.0, 0.5, 1.0), (-1.0, 1.0, 3.0), (-1.0, 0.517, 1.518), (-1.0, 0.567, 2.0), (-1.0, 0.6464, 2.414), (-1.0, 0.75, 2.732), (-1.0, 0.8706, 2.932), (1.0, -0.5, 1.0), (1.0, -1.0, 3.0), (1.0, -0.517, 1.518), (1.0, -0.567, 2.0), (1.0, -0.6464, 2.414), (1.0, -0.75, 2.732), (1.0, -0.8706, 2.932), (1.0, 1.0, 3.0), (1.0, 0.5, 1.0), (1.0, 0.8706, 2.932), (1.0, 0.75, 2.732), (1.0, 0.6464, 2.414), (1.0, 0.567, 2.0), (1.0, 0.517, 1.518), (-1.0, -1.0, 3.0), (-1.0, -0.5, 1.0), (-1.0, -0.8706, 2.932), (-1.0, -0.75, 2.732), (-1.0, -0.6464, 2.414), (-1.0, -0.567, 2.0), (-1.0, -0.517, 1.518), (-1.0, -0.5, 1.0), (-1.0, 0.5, 1.0), (-1.0, 0.0, -1.0), (-1.0, -0.457, 0.9265), (-1.0, -0.4109, 0.8599), (-1.0, -0.362, 0.8006), (-1.0, -0.3106, 0.7489), (-1.0, -0.257, 0.7053), (-1.0, -0.2018, 0.6701), (-1.0, -0.1451, 0.6435), (-1.0, -0.08746, 0.6256), (-1.0, -0.02922, 0.6167), (-1.0, 0.02922, 0.6167), (-1.0, 0.08746, 0.6256), (-1.0, 0.1451, 0.6435), (-1.0, 0.2018, 0.6701), (-1.0, 0.257, 0.7053), (-1.0, 0.3106, 0.7489), (-1.0, 0.362, 0.8006), (-1.0, 0.4109, 0.8599), (-1.0, 0.457, 0.9265), (1.0, 0.5, 1.0), (1.0, -0.5, 1.0), (1.0, 0.0, -1.0), (1.0, 0.457, 0.9265), (1.0, 0.4109, 0.8599), (1.0, 0.362, 0.8006), (1.0, 0.3106, 0.7489), (1.0, 0.257, 0.7053), (1.0, 0.2018, 0.6701), (1.0, 0.1451, 0.6435), (1.0, 0.08746, 0.6256), (1.0, 0.02922, 0.6167), (1.0, -0.02922, 0.6167), (1.0, -0.08746, 0.6256), (1.0, -0.1451, 0.6435), (1.0, -0.2018, 0.6701), (1.0, -0.257, 0.7053), (1.0, -0.3106, 0.7489), (1.0, -0.362, 0.8006), (1.0, -0.4109, 0.8599), (1.0, -0.457, 0.9265)], [], [(12, 10, 3, 2), (2, 3, 7, 6), (17, 15, 5, 4), (4, 5, 1, 0), (14, 17, 4, 0), (1, 5, 20, 21), (14, 16, 50, 52, 8), (12, 11, 9, 8), (9, 73, 72, 15, 17), (8, 52, 51, 10, 12), (6, 7, 13, 11), (2, 6, 11, 12), (13, 7, 19, 36, 38, 39, 40, 41, 42, 37), (11, 13, 71, 73, 9), (0, 1, 16, 14), (13, 10, 51, 71), (8, 9, 17, 14), (15, 16, 44, 29), (10, 13, 37, 22), (7, 3, 18, 19), (16, 1, 21, 43, 45, 46, 47, 48, 49, 44), (30, 43, 21, 20), (5, 15, 29, 31, 32, 33, 34, 35, 30, 20), (19, 18, 23, 36), (22, 37, 42, 24), (24, 42, 41, 25), (25, 41, 40, 26), (26, 40, 39, 27), (27, 39, 38, 28), (28, 38, 36, 23), (43, 30, 35, 45), (45, 35, 34, 46), (46, 34, 33, 47), (47, 33, 32, 48), (48, 32, 31, 49), (49, 31, 29, 44), (3, 10, 22, 24, 25, 26, 27, 28, 23, 18), (50, 53, 52), (53, 54, 52), (54, 55, 52), (55, 56, 52), (56, 57, 52), (57, 58, 52), (58, 59, 52), (59, 60, 52), (60, 61, 52), (61, 62, 52), (62, 63, 52), (63, 64, 52), (64, 65, 52), (65, 66, 52), (66, 67, 52), (67, 68, 52), (68, 69, 52), (69, 70, 52), (70, 51, 52), (71, 74, 73), (74, 75, 73), (75, 76, 73), (76, 77, 73), (77, 78, 73), (78, 79, 73), (79, 80, 73), (80, 81, 73), (81, 82, 73), (82, 83, 73), (83, 84, 73), (84, 85, 73), (85, 86, 73), (86, 87, 73), (87, 88, 73), (88, 89, 73), (89, 90, 73), (90, 91, 73), (91, 72, 73), (50, 72, 91, 53), (53, 91, 90, 54), (54, 90, 89, 55), (55, 89, 88, 56), (56, 88, 87, 57), (57, 87, 86, 58), (58, 86, 85, 59), (59, 85, 84, 60), (60, 84, 83, 61), (61, 83, 82, 62), (62, 82, 81, 63), (63, 81, 80, 64), (64, 80, 79, 65), (65, 79, 78, 66), (66, 78, 77, 67), (67, 77, 76, 68), (68, 76, 75, 69), (69, 75, 74, 70), (70, 74, 71, 51), (72, 50, 16, 15)])
_uv = me_cube_001.uv_layers.new(name='UVMap')
_uv.uv.foreach_set('vector', [0.375, 0.1875, 0.625, 0.1875, 0.625, 0.25, 0.375, 0.25, 0.375, 0.25, 0.625, 0.25, 0.625, 0.5, 0.375, 0.5, 0.375, 0.6875, 0.625, 0.6875, 0.625, 0.75, 0.375, 0.75, 0.375, 0.75, 0.625, 0.75, 0.625, 1.0, 0.375, 1.0, 0.125, 0.6875, 0.375, 0.6875, 0.375, 0.75, 0.125, 0.75, 0.625, 1.0, 0.625, 0.75, 0.625, 0.75, 0.625, 1.0, 0.375, 0.0625, 0.625, 0.0625, 0.625, 0.0625, 0.375, 0.125, 0.375, 0.125, 0.125, 0.5625, 0.375, 0.5625, 0.375, 0.625, 0.125, 0.625, 0.375, 0.625, 0.375, 0.625, 0.625, 0.6875, 0.625, 0.6875, 0.375, 0.6875, 0.375, 0.125, 0.375, 0.125, 0.625, 0.1875, 0.625, 0.1875, 0.375, 0.1875, 0.375, 0.5, 0.625, 0.5, 0.625, 0.5625, 0.375, 0.5625, 0.125, 0.5, 0.375, 0.5, 0.375, 0.5625, 0.125, 0.5625, 0.625, 0.5625, 0.625, 0.5, 0.625, 0.5, 0.625, 0.5, 0.625, 0.5162, 0.625, 0.5312, 0.625, 0.5564, 0.625, 0.5597, 0.625, 0.5618, 0.625, 0.5625, 0.375, 0.5625, 0.625, 0.5625, 0.625, 0.5625, 0.375, 0.625, 0.375, 0.625, 0.375, 0.0, 0.625, 0.0, 0.625, 0.0625, 0.375, 0.0625, 0.625, 0.5625, 0.875, 0.5625, 0.875, 0.5625, 0.625, 0.5625, 0.125, 0.625, 0.375, 0.625, 0.375, 0.6875, 0.125, 0.6875, 0.625, 0.6875, 0.875, 0.6875, 0.875, 0.6875, 0.625, 0.6875, 0.875, 0.5625, 0.625, 0.5625, 0.625, 0.5625, 0.875, 0.5625, 0.625, 0.5, 0.625, 0.25, 0.625, 0.25, 0.625, 0.5, 0.625, 0.0625, 0.625, 0.0, 0.625, 0.0, 0.625, 0.0, 0.7917, 0.4946, 0.7917, 0.4896, 0.7917, 0.4731, 0.7917, 0.4764, 0.7917, 0.4785, 0.625, 0.0625, 0.625, 0.75, 0.875, 0.75, 0.875, 0.75, 0.625, 0.75, 0.625, 0.75, 0.625, 0.6875, 0.625, 0.6875, 0.625, 0.6882, 0.625, 0.6903, 0.625, 0.6936, 0.625, 0.7188, 0.625, 0.7338, 0.625, 0.75, 0.625, 0.75, 0.625, 0.5, 0.875, 0.5, 0.875, 0.5, 0.625, 0.5, 0.875, 0.5625, 0.625, 0.5625, 0.625, 0.5618, 0.7917, 0.4382, 0.7917, 0.4382, 0.625, 0.5618, 0.625, 0.5597, 0.7917, 0.4403, 0.7917, 0.4403, 0.625, 0.5597, 0.625, 0.5564, 0.7917, 0.4436, 0.7917, 0.4436, 0.625, 0.5564, 0.625, 0.5312, 0.7917, 0.4271, 0.7917, 0.4271, 0.625, 0.5312, 0.625, 0.5162, 0.7917, 0.4221, 0.7917, 0.4221, 0.625, 0.5162, 0.625, 0.5, 0.875, 0.5, 0.875, 0.75, 0.625, 0.75, 0.625, 0.7338, 0.7917, 0.4946, 0.7917, 0.4946, 0.625, 0.7338, 0.625, 0.7188, 0.7917, 0.4896, 0.7917, 0.4896, 0.625, 0.7188, 0.625, 0.6936, 0.7917, 0.4731, 0.7917, 0.4731, 0.625, 0.6936, 0.625, 0.6903, 0.7917, 0.4764, 0.7917, 0.4764, 0.625, 0.6903, 0.625, 0.6882, 0.7917, 0.4785, 0.7917, 0.4785, 0.625, 0.6882, 0.625, 0.6875, 0.875, 0.6875, 0.625, 0.25, 0.625, 0.1875, 0.625, 0.1875, 0.7917, 0.4382, 0.7917, 0.4403, 0.7917, 0.4436, 0.7917, 0.4271, 0.7917, 0.4221, 0.625, 0.25, 0.625, 0.25, 0.625, 0.0625, 0.6258, 0.06787, 0.375, 0.125, 0.6258, 0.06787, 0.6283, 0.07364, 0.375, 0.125, 0.6283, 0.07364, 0.6324, 0.07976, 0.375, 0.125, 0.6324, 0.07976, 0.6381, 0.08618, 0.375, 0.125, 0.6381, 0.08618, 0.6455, 0.09287, 0.375, 0.125, 0.6455, 0.09287, 0.6544, 0.09978, 0.375, 0.125, 0.6544, 0.09978, 0.6647, 0.1069, 0.375, 0.125, 0.6647, 0.1069, 0.6764, 0.1141, 0.375, 0.125, 0.6764, 0.1141, 0.625, 0.09574, 0.375, 0.125, 0.625, 0.09574, 0.625, 0.09739, 0.375, 0.125, 0.625, 0.09739, 0.625, 0.09856, 0.375, 0.125, 0.625, 0.09856, 0.625, 0.09924, 0.375, 0.125, 0.625, 0.09924, 0.625, 0.09945, 0.375, 0.125, 0.625, 0.09945, 0.625, 0.09916, 0.375, 0.125, 0.625, 0.09916, 0.625, 0.09839, 0.375, 0.125, 0.625, 0.09839, 0.625, 0.09714, 0.375, 0.125, 0.625, 0.09714, 0.625, 0.09542, 0.375, 0.125, 0.625, 0.09542, 0.625, 0.09324, 0.375, 0.125, 0.625, 0.09324, 0.625, 0.09062, 0.375, 0.125, 0.625, 0.5625, 0.625, 0.5675, 0.375, 0.625, 0.625, 0.5675, 0.625, 0.5723, 0.375, 0.625, 0.625, 0.5723, 0.625, 0.5768, 0.375, 0.625, 0.625, 0.5768, 0.625, 0.5809, 0.375, 0.625, 0.625, 0.5809, 0.625, 0.5847, 0.375, 0.625, 0.625, 0.5847, 0.625, 0.5881, 0.375, 0.625, 0.625, 0.5881, 0.625, 0.5911, 0.375, 0.625, 0.625, 0.5911, 0.625, 0.5936, 0.375, 0.625, 0.625, 0.5936, 0.625, 0.5957, 0.375, 0.625, 0.625, 0.5957, 0.625, 0.5974, 0.375, 0.625, 0.625, 0.5974, 0.625, 0.5986, 0.375, 0.625, 0.625, 0.5986, 0.625, 0.5992, 0.375, 0.625, 0.625, 0.5992, 0.625, 0.5994, 0.375, 0.625, 0.625, 0.5994, 0.625, 0.5992, 0.375, 0.625, 0.625, 0.5992, 0.625, 0.5984, 0.375, 0.625, 0.625, 0.5984, 0.625, 0.5971, 0.375, 0.625, 0.625, 0.5971, 0.625, 0.5954, 0.375, 0.625, 0.625, 0.5954, 0.625, 0.5932, 0.375, 0.625, 0.625, 0.5932, 0.625, 0.5906, 0.375, 0.625, 0.875, 0.6875, 0.625, 0.6875, 0.625, 0.6825, 0.875, 0.6825, 0.875, 0.6825, 0.625, 0.6825, 0.625, 0.6777, 0.875, 0.6777, 0.875, 0.6777, 0.625, 0.6777, 0.625, 0.6732, 0.875, 0.6732, 0.875, 0.6732, 0.625, 0.6732, 0.625, 0.6691, 0.875, 0.6691, 0.875, 0.6691, 0.625, 0.6691, 0.625, 0.6653, 0.875, 0.6653, 0.875, 0.6653, 0.625, 0.6653, 0.625, 0.6619, 0.875, 0.6619, 0.875, 0.6619, 0.625, 0.6619, 0.625, 0.6589, 0.875, 0.6589, 0.875, 0.6589, 0.625, 0.6589, 0.625, 0.6564, 0.875, 0.6564, 0.875, 0.6564, 0.625, 0.6564, 0.625, 0.6543, 0.875, 0.6543, 0.875, 0.6543, 0.625, 0.6543, 0.625, 0.5957, 0.875, 0.5957, 0.875, 0.5957, 0.625, 0.5957, 0.625, 0.5936, 0.875, 0.5936, 0.875, 0.5936, 0.625, 0.5936, 0.625, 0.5911, 0.875, 0.5911, 0.875, 0.5911, 0.625, 0.5911, 0.625, 0.5881, 0.875, 0.5881, 0.875, 0.5881, 0.625, 0.5881, 0.625, 0.5847, 0.875, 0.5847, 0.875, 0.5847, 0.625, 0.5847, 0.625, 0.5809, 0.875, 0.5809, 0.875, 0.5809, 0.625, 0.5809, 0.625, 0.5768, 0.875, 0.5768, 0.875, 0.5768, 0.625, 0.5768, 0.625, 0.5723, 0.875, 0.5723, 0.875, 0.5723, 0.625, 0.5723, 0.625, 0.5675, 0.875, 0.5675, 0.875, 0.5675, 0.625, 0.5675, 0.625, 0.5625, 0.875, 0.5625, 0.625, 0.6875, 0.875, 0.6875, 0.875, 0.6875, 0.625, 0.6875])
me_cube_001.materials.append(mat_material_001)
me_cube_001.use_remesh_preserve_volume = False
me_cube_001.use_remesh_preserve_attributes = False
me_cube_001.use_mirror_vertex_groups = False
me_cube_001.update()
me_cylinder = bpy.data.meshes.new('Cylinder')
me_cylinder.from_pydata([(0.0, 1.0, -1.0), (0.0, 1.0, 1.0), (0.1951, 0.9808, -1.0), (0.1951, 0.9808, 1.0), (0.3827, 0.9239, -1.0), (0.3827, 0.9239, 1.0), (0.5556, 0.8315, -1.0), (0.5556, 0.8315, 1.0), (0.7071, 0.7071, -1.0), (0.7071, 0.7071, 1.0), (0.8315, 0.5556, -1.0), (0.8315, 0.5556, 1.0), (0.9239, 0.3827, -1.0), (0.9239, 0.3827, 1.0), (0.9808, 0.1951, -1.0), (0.9808, 0.1951, 1.0), (1.0, 7.55e-08, -1.0), (1.0, 7.55e-08, 1.0), (0.9808, -0.1951, -1.0), (0.9808, -0.1951, 1.0), (0.9239, -0.3827, -1.0), (0.9239, -0.3827, 1.0), (0.8315, -0.5556, -1.0), (0.8315, -0.5556, 1.0), (0.7071, -0.7071, -1.0), (0.7071, -0.7071, 1.0), (0.5556, -0.8315, -1.0), (0.5556, -0.8315, 1.0), (0.3827, -0.9239, -1.0), (0.3827, -0.9239, 1.0), (0.1951, -0.9808, -1.0), (0.1951, -0.9808, 1.0), (-3.258e-07, -1.0, -1.0), (-3.258e-07, -1.0, 1.0), (-0.1951, -0.9808, -1.0), (-0.1951, -0.9808, 1.0), (-0.3827, -0.9239, -1.0), (-0.3827, -0.9239, 1.0), (-0.5556, -0.8315, -1.0), (-0.5556, -0.8315, 1.0), (-0.7071, -0.7071, -1.0), (-0.7071, -0.7071, 1.0), (-0.8315, -0.5556, -1.0), (-0.8315, -0.5556, 1.0), (-0.9239, -0.3827, -1.0), (-0.9239, -0.3827, 1.0), (-0.9808, -0.1951, -1.0), (-0.9808, -0.1951, 1.0), (-1.0, 9.656e-07, -1.0), (-1.0, 9.656e-07, 1.0), (-0.9808, 0.1951, -1.0), (-0.9808, 0.1951, 1.0), (-0.9239, 0.3827, -1.0), (-0.9239, 0.3827, 1.0), (-0.8315, 0.5556, -1.0), (-0.8315, 0.5556, 1.0), (-0.7071, 0.7071, -1.0), (-0.7071, 0.7071, 1.0), (-0.5556, 0.8315, -1.0), (-0.5556, 0.8315, 1.0), (-0.3827, 0.9239, -1.0), (-0.3827, 0.9239, 1.0), (-0.1951, 0.9808, -1.0), (-0.1951, 0.9808, 1.0), (0.0, 1.0, 0.9), (0.1951, 0.9808, 0.9), (0.3827, 0.9239, 0.9), (0.5556, 0.8315, 0.9), (0.7071, 0.7071, 0.9), (0.8315, 0.5556, 0.9), (0.9239, 0.3827, 0.9), (0.9808, 0.1951, 0.9), (1.0, 7.55e-08, 0.9), (0.9808, -0.1951, 0.9), (0.9239, -0.3827, 0.9), (0.8315, -0.5556, 0.9), (0.7071, -0.7071, 0.9), (0.5556, -0.8315, 0.9), (0.3827, -0.9239, 0.9), (0.1951, -0.9808, 0.9), (-3.258e-07, -1.0, 0.9), (-0.1951, -0.9808, 0.9), (-0.3827, -0.9239, 0.9), (-0.5556, -0.8315, 0.9), (-0.7071, -0.7071, 0.9), (-0.8315, -0.5556, 0.9), (-0.9239, -0.3827, 0.9), (-0.9808, -0.1951, 0.9), (-1.0, 9.656e-07, 0.9), (-0.9808, 0.1951, 0.9), (-0.9239, 0.3827, 0.9), (-0.8315, 0.5556, 0.9), (-0.7071, 0.7071, 0.9), (-0.5556, 0.8315, 0.9), (-0.3827, 0.9239, 0.9), (-0.1951, 0.9808, 0.9), (0.1951, 0.9808, -0.905), (0.3827, 0.9239, -0.905), (0.5556, 0.8315, -0.905), (0.7071, 0.7071, -0.905), (0.8315, 0.5556, -0.905), (0.9239, 0.3827, -0.905), (0.9808, 0.1951, -0.905), (1.0, 7.55e-08, -0.905), (0.9808, -0.1951, -0.905), (0.9239, -0.3827, -0.905), (0.8315, -0.5556, -0.905), (0.7071, -0.7071, -0.905), (0.5556, -0.8315, -0.905), (0.3827, -0.9239, -0.905), (0.1951, -0.9808, -0.905), (-3.258e-07, -1.0, -0.905), (-0.1951, -0.9808, -0.905), (-0.3827, -0.9239, -0.905), (-0.5556, -0.8315, -0.905), (-0.7071, -0.7071, -0.905), (-0.8315, -0.5556, -0.905), (-0.9239, -0.3827, -0.905), (-0.9808, -0.1951, -0.905), (-1.0, 9.656e-07, -0.905), (-0.9808, 0.1951, -0.905), (-0.9239, 0.3827, -0.905), (-0.8315, 0.5556, -0.905), (-0.7071, 0.7071, -0.905), (-0.5556, 0.8315, -0.905), (-0.3827, 0.9239, -0.905), (-0.1951, 0.9808, -0.905), (0.0, 1.0, -0.905)], [], [(64, 1, 3, 65), (65, 3, 5, 66), (66, 5, 7, 67), (67, 7, 9, 68), (68, 9, 11, 69), (69, 11, 13, 70), (70, 13, 15, 71), (71, 15, 17, 72), (72, 17, 19, 73), (73, 19, 21, 74), (74, 21, 23, 75), (75, 23, 25, 76), (76, 25, 27, 77), (77, 27, 29, 78), (78, 29, 31, 79), (79, 31, 33, 80), (80, 33, 35, 81), (81, 35, 37, 82), (82, 37, 39, 83), (83, 39, 41, 84), (84, 41, 43, 85), (85, 43, 45, 86), (86, 45, 47, 87), (87, 47, 49, 88), (88, 49, 51, 89), (89, 51, 53, 90), (90, 53, 55, 91), (91, 55, 57, 92), (92, 57, 59, 93), (93, 59, 61, 94), (3, 1, 63, 61, 59, 57, 55, 53, 51, 49, 47, 45, 43, 41, 39, 37, 35, 33, 31, 29, 27, 25, 23, 21, 19, 17, 15, 13, 11, 9, 7, 5), (94, 61, 63, 95), (95, 63, 1, 64), (0, 2, 4, 6, 8, 10, 12, 14, 16, 18, 20, 22, 24, 26, 28, 30, 32, 34, 36, 38, 40, 42, 44, 46, 48, 50, 52, 54, 56, 58, 60, 62), (126, 95, 64, 127), (125, 94, 95, 126), (124, 93, 94, 125), (123, 92, 93, 124), (122, 91, 92, 123), (121, 90, 91, 122), (120, 89, 90, 121), (119, 88, 89, 120), (118, 87, 88, 119), (117, 86, 87, 118), (116, 85, 86, 117), (115, 84, 85, 116), (114, 83, 84, 115), (113, 82, 83, 114), (112, 81, 82, 113), (111, 80, 81, 112), (110, 79, 80, 111), (109, 78, 79, 110), (108, 77, 78, 109), (107, 76, 77, 108), (106, 75, 76, 107), (105, 74, 75, 106), (104, 73, 74, 105), (103, 72, 73, 104), (102, 71, 72, 103), (101, 70, 71, 102), (100, 69, 70, 101), (99, 68, 69, 100), (98, 67, 68, 99), (97, 66, 67, 98), (96, 65, 66, 97), (127, 64, 65, 96), (0, 127, 96, 2), (2, 96, 97, 4), (4, 97, 98, 6), (6, 98, 99, 8), (8, 99, 100, 10), (10, 100, 101, 12), (12, 101, 102, 14), (14, 102, 103, 16), (16, 103, 104, 18), (18, 104, 105, 20), (20, 105, 106, 22), (22, 106, 107, 24), (24, 107, 108, 26), (26, 108, 109, 28), (28, 109, 110, 30), (30, 110, 111, 32), (32, 111, 112, 34), (34, 112, 113, 36), (36, 113, 114, 38), (38, 114, 115, 40), (40, 115, 116, 42), (42, 116, 117, 44), (44, 117, 118, 46), (46, 118, 119, 48), (48, 119, 120, 50), (50, 120, 121, 52), (52, 121, 122, 54), (54, 122, 123, 56), (56, 123, 124, 58), (58, 124, 125, 60), (60, 125, 126, 62), (62, 126, 127, 0)])
me_cylinder.polygons.foreach_set('material_index', [1, 1, 1, 1, 1, 1, 1, 1, 1, 1, 1, 1, 1, 1, 1, 1, 1, 1, 1, 1, 1, 1, 1, 1, 1, 1, 1, 1, 1, 1, 1, 1, 1, 1, 1, 0, 0, 0, 0, 0, 0, 0, 0, 0, 0, 0, 0, 0, 0, 1, 1, 0, 0, 0, 0, 0, 0, 0, 0, 0, 0, 0, 0, 0, 0, 1, 1, 1, 1, 1, 1, 1, 1, 1, 1, 1, 1, 1, 1, 1, 1, 1, 1, 1, 1, 1, 1, 1, 1, 1, 1, 1, 1, 1, 1, 1, 1, 1])
_uv = me_cylinder.uv_layers.new(name='UVMap')
_uv.uv.foreach_set('vector', [1.0, 0.975, 1.0, 1.0, 0.9688, 1.0, 0.9688, 0.975, 0.9688, 0.975, 0.9688, 1.0, 0.9375, 1.0, 0.9375, 0.975, 0.9375, 0.975, 0.9375, 1.0, 0.9062, 1.0, 0.9062, 0.975, 0.9062, 0.975, 0.9062, 1.0, 0.875, 1.0, 0.875, 0.975, 0.875, 0.975, 0.875, 1.0, 0.8438, 1.0, 0.8438, 0.975, 0.8438, 0.975, 0.8438, 1.0, 0.8125, 1.0, 0.8125, 0.975, 0.8125, 0.975, 0.8125, 1.0, 0.7812, 1.0, 0.7812, 0.975, 0.7812, 0.975, 0.7812, 1.0, 0.75, 1.0, 0.75, 0.975, 0.75, 0.975, 0.75, 1.0, 0.7188, 1.0, 0.7188, 0.975, 0.7188, 0.975, 0.7188, 1.0, 0.6875, 1.0, 0.6875, 0.975, 0.6875, 0.975, 0.6875, 1.0, 0.6562, 1.0, 0.6562, 0.975, 0.6562, 0.975, 0.6562, 1.0, 0.625, 1.0, 0.625, 0.975, 0.625, 0.975, 0.625, 1.0, 0.5938, 1.0, 0.5938, 0.975, 0.5938, 0.975, 0.5938, 1.0, 0.5625, 1.0, 0.5625, 0.975, 0.5625, 0.975, 0.5625, 1.0, 0.5312, 1.0, 0.5312, 0.975, 0.5312, 0.975, 0.5312, 1.0, 0.5, 1.0, 0.5, 0.975, 0.5, 0.975, 0.5, 1.0, 0.4688, 1.0, 0.4688, 0.975, 0.4688, 0.975, 0.4688, 1.0, 0.4375, 1.0, 0.4375, 0.975, 0.4375, 0.975, 0.4375, 1.0, 0.4062, 1.0, 0.4062, 0.975, 0.4062, 0.975, 0.4062, 1.0, 0.375, 1.0, 0.375, 0.975, 0.375, 0.975, 0.375, 1.0, 0.3438, 1.0, 0.3438, 0.975, 0.3438, 0.975, 0.3438, 1.0, 0.3125, 1.0, 0.3125, 0.975, 0.3125, 0.975, 0.3125, 1.0, 0.2812, 1.0, 0.2812, 0.975, 0.2812, 0.975, 0.2812, 1.0, 0.25, 1.0, 0.25, 0.975, 0.25, 0.975, 0.25, 1.0, 0.2188, 1.0, 0.2188, 0.975, 0.2188, 0.975, 0.2188, 1.0, 0.1875, 1.0, 0.1875, 0.975, 0.1875, 0.975, 0.1875, 1.0, 0.1562, 1.0, 0.1562, 0.975, 0.1562, 0.975, 0.1562, 1.0, 0.125, 1.0, 0.125, 0.975, 0.125, 0.975, 0.125, 1.0, 0.09375, 1.0, 0.09375, 0.975, 0.09375, 0.975, 0.09375, 1.0, 0.0625, 1.0, 0.0625, 0.975, 0.2968, 0.4854, 0.25, 0.49, 0.2032, 0.4854, 0.1582, 0.4717, 0.1167, 0.4496, 0.08029, 0.4197, 0.05045, 0.3833, 0.02827, 0.3418, 0.01461, 0.2968, 0.01, 0.25, 0.01461, 0.2032, 0.02827, 0.1582, 0.05045, 0.1167, 0.08029, 0.08029, 0.1167, 0.05045, 0.1582, 0.02827, 0.2032, 0.01461, 0.25, 0.01, 0.2968, 0.01461, 0.3418, 0.02827, 0.3833, 0.05045, 0.4197, 0.08029, 0.4496, 0.1167, 0.4717, 0.1582, 0.4854, 0.2032, 0.49, 0.25, 0.4854, 0.2968, 0.4717, 0.3418, 0.4496, 0.3833, 0.4197, 0.4197, 0.3833, 0.4496, 0.3418, 0.4717, 0.0625, 0.975, 0.0625, 1.0, 0.03125, 1.0, 0.03125, 0.975, 0.03125, 0.975, 0.03125, 1.0, 0.0, 1.0, 0.0, 0.975, 0.75, 0.49, 0.7968, 0.4854, 0.8418, 0.4717, 0.8833, 0.4496, 0.9197, 0.4197, 0.9496, 0.3833, 0.9717, 0.3418, 0.9854, 0.2968, 0.99, 0.25, 0.9854, 0.2032, 0.9717, 0.1582, 0.9496, 0.1167, 0.9197, 0.08029, 0.8833, 0.05045, 0.8418, 0.02827, 0.7968, 0.01461, 0.75, 0.01, 0.7032, 0.01461, 0.6582, 0.02827, 0.6167, 0.05045, 0.5803, 0.08029, 0.5504, 0.1167, 0.5283, 0.1582, 0.5146, 0.2032, 0.51, 0.25, 0.5146, 0.2968, 0.5283, 0.3418, 0.5504, 0.3833, 0.5803, 0.4197, 0.6167, 0.4496, 0.6582, 0.4717, 0.7032, 0.4854, 0.03125, 0.5238, 0.03125, 0.975, 0.0, 0.975, 0.0, 0.5238, 0.0625, 0.5237, 0.0625, 0.975, 0.03125, 0.975, 0.03125, 0.5238, 0.09375, 0.5238, 0.09375, 0.975, 0.0625, 0.975, 0.0625, 0.5237, 0.125, 0.5238, 0.125, 0.975, 0.09375, 0.975, 0.09375, 0.5238, 0.1562, 0.5238, 0.1562, 0.975, 0.125, 0.975, 0.125, 0.5238, 0.1875, 0.5238, 0.1875, 0.975, 0.1562, 0.975, 0.1562, 0.5238, 0.2188, 0.5238, 0.2188, 0.975, 0.1875, 0.975, 0.1875, 0.5238, 0.25, 0.5238, 0.25, 0.975, 0.2188, 0.975, 0.2188, 0.5238, 0.2812, 0.5238, 0.2812, 0.975, 0.25, 0.975, 0.25, 0.5238, 0.3125, 0.5238, 0.3125, 0.975, 0.2812, 0.975, 0.2812, 0.5238, 0.3438, 0.5238, 0.3438, 0.975, 0.3125, 0.975, 0.3125, 0.5238, 0.375, 0.5238, 0.375, 0.975, 0.3438, 0.975, 0.3438, 0.5238, 0.4062, 0.5238, 0.4062, 0.975, 0.375, 0.975, 0.375, 0.5238, 0.4375, 0.5237, 0.4375, 0.975, 0.4062, 0.975, 0.4062, 0.5238, 0.4688, 0.5238, 0.4688, 0.975, 0.4375, 0.975, 0.4375, 0.5237, 0.5, 0.5238, 0.5, 0.975, 0.4688, 0.975, 0.4688, 0.5238, 0.5312, 0.5237, 0.5312, 0.975, 0.5, 0.975, 0.5, 0.5238, 0.5625, 0.5238, 0.5625, 0.975, 0.5312, 0.975, 0.5312, 0.5237, 0.5938, 0.5238, 0.5938, 0.975, 0.5625, 0.975, 0.5625, 0.5238, 0.625, 0.5238, 0.625, 0.975, 0.5938, 0.975, 0.5938, 0.5238, 0.6562, 0.5238, 0.6562, 0.975, 0.625, 0.975, 0.625, 0.5238, 0.6875, 0.5238, 0.6875, 0.975, 0.6562, 0.975, 0.6562, 0.5238, 0.7188, 0.5237, 0.7188, 0.975, 0.6875, 0.975, 0.6875, 0.5238, 0.75, 0.5238, 0.75, 0.975, 0.7188, 0.975, 0.7188, 0.5237, 0.7812, 0.5238, 0.7812, 0.975, 0.75, 0.975, 0.75, 0.5238, 0.8125, 0.5238, 0.8125, 0.975, 0.7812, 0.975, 0.7812, 0.5238, 0.8438, 0.5238, 0.8438, 0.975, 0.8125, 0.975, 0.8125, 0.5238, 0.875, 0.5238, 0.875, 0.975, 0.8438, 0.975, 0.8438, 0.5238, 0.9062, 0.5238, 0.9062, 0.975, 0.875, 0.975, 0.875, 0.5238, 0.9375, 0.5238, 0.9375, 0.975, 0.9062, 0.975, 0.9062, 0.5238, 0.9688, 0.5238, 0.9688, 0.975, 0.9375, 0.975, 0.9375, 0.5238, 1.0, 0.5238, 1.0, 0.975, 0.9688, 0.975, 0.9688, 0.5238, 1.0, 0.5, 1.0, 0.5238, 0.9688, 0.5238, 0.9688, 0.5, 0.9688, 0.5, 0.9688, 0.5238, 0.9375, 0.5238, 0.9375, 0.5, 0.9375, 0.5, 0.9375, 0.5238, 0.9062, 0.5238, 0.9062, 0.5, 0.9062, 0.5, 0.9062, 0.5238, 0.875, 0.5238, 0.875, 0.5, 0.875, 0.5, 0.875, 0.5238, 0.8438, 0.5238, 0.8438, 0.5, 0.8438, 0.5, 0.8438, 0.5238, 0.8125, 0.5238, 0.8125, 0.5, 0.8125, 0.5, 0.8125, 0.5238, 0.7812, 0.5238, 0.7812, 0.5, 0.7812, 0.5, 0.7812, 0.5238, 0.75, 0.5238, 0.75, 0.5, 0.75, 0.5, 0.75, 0.5238, 0.7188, 0.5237, 0.7188, 0.5, 0.7188, 0.5, 0.7188, 0.5237, 0.6875, 0.5238, 0.6875, 0.5, 0.6875, 0.5, 0.6875, 0.5238, 0.6562, 0.5238, 0.6562, 0.5, 0.6562, 0.5, 0.6562, 0.5238, 0.625, 0.5238, 0.625, 0.5, 0.625, 0.5, 0.625, 0.5238, 0.5938, 0.5238, 0.5938, 0.5, 0.5938, 0.5, 0.5938, 0.5238, 0.5625, 0.5238, 0.5625, 0.5, 0.5625, 0.5, 0.5625, 0.5238, 0.5312, 0.5237, 0.5312, 0.5, 0.5312, 0.5, 0.5312, 0.5237, 0.5, 0.5238, 0.5, 0.5, 0.5, 0.5, 0.5, 0.5238, 0.4688, 0.5238, 0.4688, 0.5, 0.4688, 0.5, 0.4688, 0.5238, 0.4375, 0.5237, 0.4375, 0.5, 0.4375, 0.5, 0.4375, 0.5237, 0.4062, 0.5238, 0.4062, 0.5, 0.4062, 0.5, 0.4062, 0.5238, 0.375, 0.5238, 0.375, 0.5, 0.375, 0.5, 0.375, 0.5238, 0.3438, 0.5238, 0.3438, 0.5, 0.3438, 0.5, 0.3438, 0.5238, 0.3125, 0.5238, 0.3125, 0.5, 0.3125, 0.5, 0.3125, 0.5238, 0.2812, 0.5238, 0.2812, 0.5, 0.2812, 0.5, 0.2812, 0.5238, 0.25, 0.5238, 0.25, 0.5, 0.25, 0.5, 0.25, 0.5238, 0.2188, 0.5238, 0.2188, 0.5, 0.2188, 0.5, 0.2188, 0.5238, 0.1875, 0.5238, 0.1875, 0.5, 0.1875, 0.5, 0.1875, 0.5238, 0.1562, 0.5238, 0.1562, 0.5, 0.1562, 0.5, 0.1562, 0.5238, 0.125, 0.5238, 0.125, 0.5, 0.125, 0.5, 0.125, 0.5238, 0.09375, 0.5238, 0.09375, 0.5, 0.09375, 0.5, 0.09375, 0.5238, 0.0625, 0.5237, 0.0625, 0.5, 0.0625, 0.5, 0.0625, 0.5237, 0.03125, 0.5238, 0.03125, 0.5, 0.03125, 0.5, 0.03125, 0.5238, 0.0, 0.5238, 0.0, 0.5])
me_cylinder.materials.append(mat_dark_blue_001)
me_cylinder.materials.append(mat_blue)
me_cylinder.use_remesh_preserve_volume = False
me_cylinder.use_remesh_preserve_attributes = False
me_cylinder.use_mirror_vertex_groups = False
me_cylinder.update()
me_cube_002 = bpy.data.meshes.new('Cube.002')
me_cube_002.from_pydata([(-1.0, -1.0, -1.0), (-1.0, -1.0, 1.0), (-1.0, 1.0, -1.0), (-1.0, 1.0, 1.0), (1.0, -1.0, -1.0), (1.0, -1.0, 1.0), (1.0, 1.0, -1.0), (1.0, 1.0, 1.0), (-0.09852, 0.0, -1.0), (-0.09852, 0.0, 1.0), (1.901, 0.0, -1.0), (1.901, 0.0, 1.0)], [], [(8, 9, 3, 2), (2, 3, 7, 6), (10, 11, 5, 4), (4, 5, 1, 0), (8, 10, 4, 0), (11, 9, 1, 5), (7, 3, 9, 11), (2, 6, 10, 8), (6, 7, 11, 10), (0, 1, 9, 8)])
me_cube_002.polygons.foreach_set('material_index', [1, 1, 0, 1, 0, 1, 1, 0, 0, 1])
_uv = me_cube_002.uv_layers.new(name='UVMap')
_uv.uv.foreach_set('vector', [0.375, 0.125, 0.625, 0.125, 0.625, 0.25, 0.375, 0.25, 0.375, 0.25, 0.625, 0.25, 0.625, 0.5, 0.375, 0.5, 0.375, 0.625, 0.625, 0.625, 0.625, 0.75, 0.375, 0.75, 0.375, 0.75, 0.625, 0.75, 0.625, 1.0, 0.375, 1.0, 0.125, 0.625, 0.375, 0.625, 0.375, 0.75, 0.125, 0.75, 0.625, 0.625, 0.875, 0.625, 0.875, 0.75, 0.625, 0.75, 0.625, 0.5, 0.875, 0.5, 0.875, 0.625, 0.625, 0.625, 0.125, 0.5, 0.375, 0.5, 0.375, 0.625, 0.125, 0.625, 0.375, 0.5, 0.625, 0.5, 0.625, 0.625, 0.375, 0.625, 0.375, 0.0, 0.625, 0.0, 0.625, 0.125, 0.375, 0.125])
me_cube_002.materials.append(mat_light_blue)
me_cube_002.materials.append(mat_dark_blue)
me_cube_002.use_remesh_preserve_volume = False
me_cube_002.use_remesh_preserve_attributes = False
me_cube_002.use_mirror_vertex_groups = False
me_cube_002.update()
me_cylinder_001 = bpy.data.meshes.new('Cylinder.001')
me_cylinder_001.from_pydata([(0.0, 1.0, -1.0), (-12.0, 1.0, 1.0), (0.1951, 0.9808, -1.0), (-12.0, 0.9808, 1.008), (0.3827, 0.9239, -1.0), (-11.99, 0.9239, 1.015), (0.5556, 0.8315, -1.0), (-11.99, 0.8315, 1.022), (0.7071, 0.7071, -1.0), (-11.99, 0.7071, 1.028), (0.8315, 0.5556, -1.0), (-11.98, 0.5556, 1.033), (0.9239, 0.3827, -1.0), (-11.98, 0.3827, 1.037), (0.9808, 0.1951, -1.0), (-11.98, 0.1951, 1.039), (1.0, 7.55e-08, -1.0), (-11.98, 7.55e-08, 1.04), (0.9808, -0.1951, -1.0), (-11.98, -0.1951, 1.039), (0.9239, -0.3827, -1.0), (-11.98, -0.3827, 1.037), (0.8315, -0.5556, -1.0), (-11.98, -0.5556, 1.033), (0.7071, -0.7071, -1.0), (-11.99, -0.7071, 1.028), (0.5556, -0.8315, -1.0), (-11.99, -0.8315, 1.022), (0.3827, -0.9239, -1.0), (-11.99, -0.9239, 1.015), (0.1951, -0.9808, -1.0), (-12.0, -0.9808, 1.008), (-3.258e-07, -1.0, -1.0), (-12.0, -1.0, 1.0), (-0.1951, -0.9808, -1.0), (-12.01, -0.9808, 0.9922), (-0.3827, -0.9239, -1.0), (-12.01, -0.9239, 0.9847), (-0.5556, -0.8315, -1.0), (-12.01, -0.8315, 0.9778), (-0.7071, -0.7071, -1.0), (-12.02, -0.7071, 0.9717), (-0.8315, -0.5556, -1.0), (-12.02, -0.5556, 0.9667), (-0.9239, -0.3827, -1.0), (-12.02, -0.3827, 0.9631), (-0.9808, -0.1951, -1.0), (-12.02, -0.1951, 0.9608), (-1.0, 9.656e-07, -1.0), (-12.02, 9.656e-07, 0.96), (-0.9808, 0.1951, -1.0), (-12.02, 0.1951, 0.9608), (-0.9239, 0.3827, -1.0), (-12.02, 0.3827, 0.9631), (-0.8315, 0.5556, -1.0), (-12.02, 0.5556, 0.9667), (-0.7071, 0.7071, -1.0), (-12.02, 0.7071, 0.9717), (-0.5556, 0.8315, -1.0), (-12.01, 0.8315, 0.9778), (-0.3827, 0.9239, -1.0), (-12.01, 0.9239, 0.9847), (-0.1951, 0.9808, -1.0), (-12.01, 0.9808, 0.9922), (0.0, 1.0, 0.476), (0.1951, 0.9808, 0.476), (0.3827, 0.9239, 0.476), (0.5556, 0.8315, 0.476), (0.7071, 0.7071, 0.476), (0.8315, 0.5556, 0.476), (0.9239, 0.3827, 0.476), (0.9808, 0.1951, 0.476), (1.0, 7.55e-08, 0.476), (0.9808, -0.1951, 0.476), (0.9239, -0.3827, 0.476), (0.8315, -0.5556, 0.476), (0.7071, -0.7071, 0.476), (0.5556, -0.8315, 0.476), (0.3827, -0.9239, 0.476), (0.1951, -0.9808, 0.476), (-3.258e-07, -1.0, 0.476), (-0.1951, -0.9808, 0.476), (-0.3827, -0.9239, 0.476), (-0.5556, -0.8315, 0.476), (-0.7071, -0.7071, 0.476), (-0.8315, -0.5556, 0.476), (-0.9239, -0.3827, 0.476), (-0.9808, -0.1951, 0.476), (-1.0, 9.656e-07, 0.476), (-0.9808, 0.1951, 0.476), (-0.9239, 0.3827, 0.476), (-0.8315, 0.5556, 0.476), (-0.7071, 0.7071, 0.476), (-0.5556, 0.8315, 0.476), (-0.3827, 0.9239, 0.476), (-0.1951, 0.9808, 0.476)], [], [(64, 1, 3, 65), (65, 3, 5, 66), (66, 5, 7, 67), (67, 7, 9, 68), (68, 9, 11, 69), (69, 11, 13, 70), (70, 13, 15, 71), (71, 15, 17, 72), (72, 17, 19, 73), (73, 19, 21, 74), (74, 21, 23, 75), (75, 23, 25, 76), (76, 25, 27, 77), (77, 27, 29, 78), (78, 29, 31, 79), (79, 31, 33, 80), (80, 33, 35, 81), (81, 35, 37, 82), (82, 37, 39, 83), (83, 39, 41, 84), (84, 41, 43, 85), (85, 43, 45, 86), (86, 45, 47, 87), (87, 47, 49, 88), (88, 49, 51, 89), (89, 51, 53, 90), (90, 53, 55, 91), (91, 55, 57, 92), (92, 57, 59, 93), (93, 59, 61, 94), (3, 1, 63, 61, 59, 57, 55, 53, 51, 49, 47, 45, 43, 41, 39, 37, 35, 33, 31, 29, 27, 25, 23, 21, 19, 17, 15, 13, 11, 9, 7, 5), (94, 61, 63, 95), (95, 63, 1, 64), (0, 2, 4, 6, 8, 10, 12, 14, 16, 18, 20, 22, 24, 26, 28, 30, 32, 34, 36, 38, 40, 42, 44, 46, 48, 50, 52, 54, 56, 58, 60, 62), (62, 95, 64, 0), (60, 94, 95, 62), (58, 93, 94, 60), (56, 92, 93, 58), (54, 91, 92, 56), (52, 90, 91, 54), (50, 89, 90, 52), (48, 88, 89, 50), (46, 87, 88, 48), (44, 86, 87, 46), (42, 85, 86, 44), (40, 84, 85, 42), (38, 83, 84, 40), (36, 82, 83, 38), (34, 81, 82, 36), (32, 80, 81, 34), (30, 79, 80, 32), (28, 78, 79, 30), (26, 77, 78, 28), (24, 76, 77, 26), (22, 75, 76, 24), (20, 74, 75, 22), (18, 73, 74, 20), (16, 72, 73, 18), (14, 71, 72, 16), (12, 70, 71, 14), (10, 69, 70, 12), (8, 68, 69, 10), (6, 67, 68, 8), (4, 66, 67, 6), (2, 65, 66, 4), (0, 64, 65, 2)])
me_cylinder_001.polygons.foreach_set('material_index', [1, 1, 1, 1, 1, 1, 1, 1, 1, 1, 1, 1, 1, 1, 1, 1, 1, 1, 1, 1, 1, 1, 1, 1, 1, 1, 1, 1, 1, 1, 1, 1, 1, 0, 0, 0, 0, 0, 0, 0, 0, 0, 0, 0, 0, 0, 0, 0, 0, 0, 0, 0, 0, 0, 0, 0, 0, 0, 0, 0, 0, 0, 0, 0, 0, 0])
_uv = me_cylinder_001.uv_layers.new(name='UVMap')
_uv.uv.foreach_set('vector', [1.0, 0.869, 1.0, 1.0, 0.9688, 1.0, 0.9688, 0.869, 0.9688, 0.869, 0.9688, 1.0, 0.9375, 1.0, 0.9375, 0.869, 0.9375, 0.869, 0.9375, 1.0, 0.9062, 1.0, 0.9062, 0.869, 0.9062, 0.869, 0.9062, 1.0, 0.875, 1.0, 0.875, 0.869, 0.875, 0.869, 0.875, 1.0, 0.8438, 1.0, 0.8438, 0.869, 0.8438, 0.869, 0.8438, 1.0, 0.8125, 1.0, 0.8125, 0.869, 0.8125, 0.869, 0.8125, 1.0, 0.7812, 1.0, 0.7812, 0.869, 0.7812, 0.869, 0.7812, 1.0, 0.75, 1.0, 0.75, 0.869, 0.75, 0.869, 0.75, 1.0, 0.7188, 1.0, 0.7188, 0.869, 0.7188, 0.869, 0.7188, 1.0, 0.6875, 1.0, 0.6875, 0.869, 0.6875, 0.869, 0.6875, 1.0, 0.6562, 1.0, 0.6562, 0.869, 0.6562, 0.869, 0.6562, 1.0, 0.625, 1.0, 0.625, 0.869, 0.625, 0.869, 0.625, 1.0, 0.5938, 1.0, 0.5938, 0.869, 0.5938, 0.869, 0.5938, 1.0, 0.5625, 1.0, 0.5625, 0.869, 0.5625, 0.869, 0.5625, 1.0, 0.5312, 1.0, 0.5312, 0.869, 0.5312, 0.869, 0.5312, 1.0, 0.5, 1.0, 0.5, 0.869, 0.5, 0.869, 0.5, 1.0, 0.4688, 1.0, 0.4687, 0.869, 0.4687, 0.869, 0.4688, 1.0, 0.4375, 1.0, 0.4375, 0.869, 0.4375, 0.869, 0.4375, 1.0, 0.4062, 1.0, 0.4062, 0.869, 0.4062, 0.869, 0.4062, 1.0, 0.375, 1.0, 0.375, 0.869, 0.375, 0.869, 0.375, 1.0, 0.3438, 1.0, 0.3438, 0.869, 0.3438, 0.869, 0.3438, 1.0, 0.3125, 1.0, 0.3125, 0.869, 0.3125, 0.869, 0.3125, 1.0, 0.2812, 1.0, 0.2812, 0.869, 0.2812, 0.869, 0.2812, 1.0, 0.25, 1.0, 0.25, 0.869, 0.25, 0.869, 0.25, 1.0, 0.2188, 1.0, 0.2188, 0.869, 0.2188, 0.869, 0.2188, 1.0, 0.1875, 1.0, 0.1875, 0.869, 0.1875, 0.869, 0.1875, 1.0, 0.1562, 1.0, 0.1562, 0.869, 0.1562, 0.869, 0.1562, 1.0, 0.125, 1.0, 0.125, 0.869, 0.125, 0.869, 0.125, 1.0, 0.09375, 1.0, 0.09375, 0.869, 0.09375, 0.869, 0.09375, 1.0, 0.0625, 1.0, 0.0625, 0.869, 0.2968, 0.4854, 0.25, 0.49, 0.2032, 0.4854, 0.1582, 0.4717, 0.1167, 0.4496, 0.08029, 0.4197, 0.05045, 0.3833, 0.02827, 0.3418, 0.01461, 0.2968, 0.01, 0.25, 0.01461, 0.2032, 0.02827, 0.1582, 0.05045, 0.1167, 0.08029, 0.08029, 0.1167, 0.05045, 0.1582, 0.02827, 0.2032, 0.01461, 0.25, 0.01, 0.2968, 0.01461, 0.3418, 0.02827, 0.3833, 0.05045, 0.4197, 0.08029, 0.4496, 0.1167, 0.4717, 0.1582, 0.4854, 0.2032, 0.49, 0.25, 0.4854, 0.2968, 0.4717, 0.3418, 0.4496, 0.3833, 0.4197, 0.4197, 0.3833, 0.4496, 0.3418, 0.4717, 0.0625, 0.869, 0.0625, 1.0, 0.03125, 1.0, 0.03125, 0.869, 0.03125, 0.869, 0.03125, 1.0, 0.0, 1.0, 0.0, 0.869, 0.75, 0.49, 0.7968, 0.4854, 0.8418, 0.4717, 0.8833, 0.4496, 0.9197, 0.4197, 0.9496, 0.3833, 0.9717, 0.3418, 0.9854, 0.2968, 0.99, 0.25, 0.9854, 0.2032, 0.9717, 0.1582, 0.9496, 0.1167, 0.9197, 0.08029, 0.8833, 0.05045, 0.8418, 0.02827, 0.7968, 0.01461, 0.75, 0.01, 0.7032, 0.01461, 0.6582, 0.02827, 0.6167, 0.05045, 0.5803, 0.08029, 0.5504, 0.1167, 0.5283, 0.1582, 0.5146, 0.2032, 0.51, 0.25, 0.5146, 0.2968, 0.5283, 0.3418, 0.5504, 0.3833, 0.5803, 0.4197, 0.6167, 0.4496, 0.6582, 0.4717, 0.7032, 0.4854, 0.03125, 0.5, 0.03125, 0.869, 0.0, 0.869, 0.0, 0.5, 0.0625, 0.5, 0.0625, 0.869, 0.03125, 0.869, 0.03125, 0.5, 0.09375, 0.5, 0.09375, 0.869, 0.0625, 0.869, 0.0625, 0.5, 0.125, 0.5, 0.125, 0.869, 0.09375, 0.869, 0.09375, 0.5, 0.1562, 0.5, 0.1562, 0.869, 0.125, 0.869, 0.125, 0.5, 0.1875, 0.5, 0.1875, 0.869, 0.1562, 0.869, 0.1562, 0.5, 0.2188, 0.5, 0.2188, 0.869, 0.1875, 0.869, 0.1875, 0.5, 0.25, 0.5, 0.25, 0.869, 0.2188, 0.869, 0.2188, 0.5, 0.2812, 0.5, 0.2812, 0.869, 0.25, 0.869, 0.25, 0.5, 0.3125, 0.5, 0.3125, 0.869, 0.2812, 0.869, 0.2812, 0.5, 0.3438, 0.5, 0.3438, 0.869, 0.3125, 0.869, 0.3125, 0.5, 0.375, 0.5, 0.375, 0.869, 0.3438, 0.869, 0.3438, 0.5, 0.4062, 0.5, 0.4062, 0.869, 0.375, 0.869, 0.375, 0.5, 0.4375, 0.5, 0.4375, 0.869, 0.4062, 0.869, 0.4062, 0.5, 0.4688, 0.5, 0.4687, 0.869, 0.4375, 0.869, 0.4375, 0.5, 0.5, 0.5, 0.5, 0.869, 0.4687, 0.869, 0.4688, 0.5, 0.5312, 0.5, 0.5312, 0.869, 0.5, 0.869, 0.5, 0.5, 0.5625, 0.5, 0.5625, 0.869, 0.5312, 0.869, 0.5312, 0.5, 0.5938, 0.5, 0.5938, 0.869, 0.5625, 0.869, 0.5625, 0.5, 0.625, 0.5, 0.625, 0.869, 0.5938, 0.869, 0.5938, 0.5, 0.6562, 0.5, 0.6562, 0.869, 0.625, 0.869, 0.625, 0.5, 0.6875, 0.5, 0.6875, 0.869, 0.6562, 0.869, 0.6562, 0.5, 0.7188, 0.5, 0.7188, 0.869, 0.6875, 0.869, 0.6875, 0.5, 0.75, 0.5, 0.75, 0.869, 0.7188, 0.869, 0.7188, 0.5, 0.7812, 0.5, 0.7812, 0.869, 0.75, 0.869, 0.75, 0.5, 0.8125, 0.5, 0.8125, 0.869, 0.7812, 0.869, 0.7812, 0.5, 0.8438, 0.5, 0.8438, 0.869, 0.8125, 0.869, 0.8125, 0.5, 0.875, 0.5, 0.875, 0.869, 0.8438, 0.869, 0.8438, 0.5, 0.9062, 0.5, 0.9062, 0.869, 0.875, 0.869, 0.875, 0.5, 0.9375, 0.5, 0.9375, 0.869, 0.9062, 0.869, 0.9062, 0.5, 0.9688, 0.5, 0.9688, 0.869, 0.9375, 0.869, 0.9375, 0.5, 1.0, 0.5, 1.0, 0.869, 0.9688, 0.869, 0.9688, 0.5])
me_cylinder_001.materials.append(mat_hoovertube)
me_cylinder_001.materials.append(mat_hooverhandle)
me_cylinder_001.use_remesh_preserve_volume = False
me_cylinder_001.use_remesh_preserve_attributes = False
me_cylinder_001.use_mirror_vertex_groups = False
me_cylinder_001.update()
me_cube_003 = bpy.data.meshes.new('Cube.003')
me_cube_003.from_pydata([(-1.0, -0.2408, -0.2408), (-1.0, -0.2408, 0.2408), (-1.0, 0.2408, -0.2408), (-1.0, 0.2408, 0.2408), (1.0, -1.0, -1.0), (1.0, -1.0, 1.0), (1.0, 1.0, -1.0), (1.0, 1.0, 1.0), (-1.0, 1.0, -1.0), (-1.0, -1.0, -1.0), (-1.0, -1.0, 1.0), (-1.0, 1.0, 1.0), (-1.532, 0.2408, -0.2408), (-1.532, -0.2408, -0.2408), (-1.532, -0.2408, 0.2408), (-1.532, 0.2408, 0.2408)], [], [(3, 2, 12, 15), (8, 11, 7, 6), (6, 7, 5, 4), (4, 5, 10, 9), (8, 6, 4, 9), (7, 11, 10, 5), (0, 2, 8, 9), (1, 0, 9, 10), (3, 1, 10, 11), (2, 3, 11, 8), (13, 14, 15, 12), (0, 1, 14, 13), (1, 3, 15, 14), (2, 0, 13, 12)])
me_cube_003.polygons.foreach_set('material_index', [1, 0, 0, 0, 0, 0, 0, 0, 0, 0, 1, 1, 1, 1])
_uv = me_cube_003.uv_layers.new(name='UVMap')
_uv.uv.foreach_set('vector', [0.5301, 0.1551, 0.4699, 0.1551, 0.4699, 0.1551, 0.5301, 0.1551, 0.375, 0.25, 0.625, 0.25, 0.625, 0.5, 0.375, 0.5, 0.375, 0.5, 0.625, 0.5, 0.625, 0.75, 0.375, 0.75, 0.375, 0.75, 0.625, 0.75, 0.625, 1.0, 0.375, 1.0, 0.125, 0.5, 0.375, 0.5, 0.375, 0.75, 0.125, 0.75, 0.625, 0.5, 0.875, 0.5, 0.875, 0.75, 0.625, 0.75, 0.4699, 0.0949, 0.4699, 0.1551, 0.375, 0.25, 0.375, 0.0, 0.5301, 0.0949, 0.4699, 0.0949, 0.375, 0.0, 0.625, 0.0, 0.5301, 0.1551, 0.5301, 0.0949, 0.625, 0.0, 0.625, 0.25, 0.4699, 0.1551, 0.5301, 0.1551, 0.625, 0.25, 0.375, 0.25, 0.4699, 0.0949, 0.5301, 0.0949, 0.5301, 0.1551, 0.4699, 0.1551, 0.4699, 0.0949, 0.5301, 0.0949, 0.5301, 0.0949, 0.4699, 0.0949, 0.5301, 0.0949, 0.5301, 0.1551, 0.5301, 0.1551, 0.5301, 0.0949, 0.4699, 0.1551, 0.4699, 0.0949, 0.4699, 0.0949, 0.4699, 0.1551])
me_cube_003.materials.append(mat_box)
me_cube_003.materials.append(mat_button)
me_cube_003.use_remesh_preserve_volume = False
me_cube_003.use_remesh_preserve_attributes = False
me_cube_003.use_mirror_vertex_groups = False
me_cube_003.update()

# ---- objects
ob_cube = bpy.data.objects.new('Cube', me_cube)
ob_cube_001 = bpy.data.objects.new('Cube.001', me_cube_001)
ob_cylinder = bpy.data.objects.new('Cylinder', me_cylinder)
ob_cube_002 = bpy.data.objects.new('Cube.002', me_cube_002)
ob_cylinder_001 = bpy.data.objects.new('Cylinder.001', me_cylinder_001)
ob_cube_003 = bpy.data.objects.new('Cube.003', me_cube_003)
ob_sun = bpy.data.objects.new('Sun', light_sun)

# ---- transforms, parenting, visibility, modifiers, constraints
ob_cube.location = (0.0, 0.0, 0.0)
ob_cube.scale = (2.0, 5.0, 1.0)
ob_cube.lock_rotations_4d = False
ob_cube.empty_display_type = 'ARROWS'
ob_cube.lineart.crease_threshold = 0.0
ob_cube_001.location = (-0.2662, 0.0, 1.736)
ob_cube_001.scale = (1.0, 4.0, 0.5)
ob_cube_001.lineart.crease_threshold = 0.0
ob_cylinder.location = (0.0, 0.0, 6.32)
ob_cylinder.scale = (2.0, 3.0, 5.0)
ob_cylinder.lineart.crease_threshold = 0.0
ob_cube_002.location = (0.0, 0.0, 12.24)
ob_cube_002.lineart.crease_threshold = 0.0
ob_cylinder_001.location = (-0.04553, 0.01497, 18.09)
ob_cylinder_001.scale = (0.2, 0.2, 5.0)
ob_cylinder_001.lineart.crease_threshold = 0.0
ob_cube_003.location = (-0.3475, 0.0, 19.39)
ob_cube_003.scale = (0.2, 0.2, 1.0)
ob_cube_003.lineart.crease_threshold = 0.0
ob_sun.location = (0.0, 0.0, 0.0)
ob_sun.lineart.crease_threshold = 0.0

# ---- collection membership
col_collection.objects.link(ob_cube)
col_collection.objects.link(ob_cube_001)
col_collection.objects.link(ob_cylinder)
col_collection.objects.link(ob_cube_002)
col_collection.objects.link(ob_cylinder_001)
col_collection.objects.link(ob_cube_003)
col_collection.objects.link(ob_sun)

# ---- scene / render settings (as saved in the file)
scene.frame_start = 1; scene.frame_end = 250; scene.frame_set(1)
scene.render.engine = 'BLENDER_EEVEE_NEXT'
scene.cycles.use_denoising = False
scene.cycles.samples = 128
scene.cycles.sampling_pattern = 'TABULATED_SOBOL'
scene.cycles.use_adaptive_sampling = False
scene.cycles.use_light_tree = False
scene.view_settings.view_transform = 'Filmic'
bpy.context.view_layer.update()

# ---- added for rendering (the .blend has no active camera): camera
cam_auto = bpy.data.cameras.new('AutoCamera')
cam_auto.lens = 50.0
cam_auto.sensor_width = 36.0
cam_auto.clip_end = 1000.0
ob_auto_camera = bpy.data.objects.new('AutoCamera', cam_auto)
scene.collection.objects.link(ob_auto_camera)
ob_auto_camera.location = (24.4288, -29.5844, 30.8702)
ob_auto_camera.rotation_euler = (1.09748, -7.21219e-08, 0.694738)
scene.camera = ob_auto_camera
bpy.context.view_layer.update()
